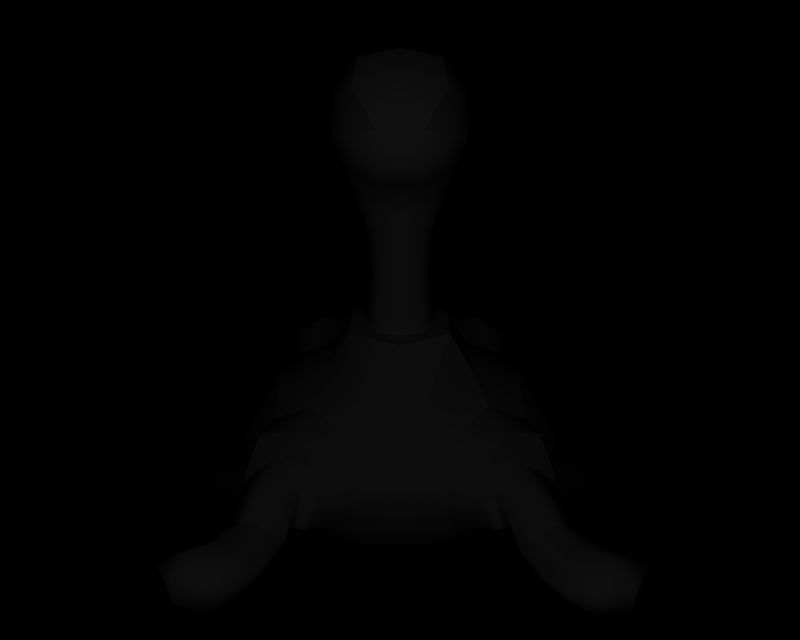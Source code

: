 # Source: BR_Shuckle.blend  (saved by Blender 2.66.1; exported with 4.5.12 LTS)
import bpy
from mathutils import Matrix  # noqa: F401  (used for matrix-valued properties, if any)

bpy.ops.wm.read_factory_settings(use_empty=True)
scene = bpy.context.scene
scene.name = '1'

# ---- collections
col_collection_1 = bpy.data.collections.new('Collection 1'); scene.collection.children.link(col_collection_1)

# ---- materials (node trees are filled in below, after node groups)
mat_mat_5 = bpy.data.materials.new('mat_5')
mat_mat_5.alpha_threshold = 0.0
mat_mat_5.specular_color = (0.5, 0.5, 0.5)
mat_mat_5.roughness = 0.5
mat_mat_2 = bpy.data.materials.new('mat_2')
mat_mat_2.alpha_threshold = 0.0
mat_mat_2.specular_color = (0.5, 0.5, 0.5)
mat_mat_2.roughness = 0.5
mat_mat_3 = bpy.data.materials.new('mat_3')
mat_mat_3.alpha_threshold = 0.0
mat_mat_3.specular_color = (0.5, 0.5, 0.5)
mat_mat_3.roughness = 0.5
mat_mat_0 = bpy.data.materials.new('mat_0')
mat_mat_0.alpha_threshold = 0.0
mat_mat_0.specular_color = (0.5, 0.5, 0.5)
mat_mat_0.roughness = 0.5
mat_mat_1 = bpy.data.materials.new('mat_1')
mat_mat_1.alpha_threshold = 0.0
mat_mat_1.specular_color = (0.5, 0.5, 0.5)
mat_mat_1.roughness = 0.5
mat_mat_6 = bpy.data.materials.new('mat_6')
mat_mat_6.alpha_threshold = 0.0
mat_mat_6.specular_color = (0.5, 0.5, 0.5)
mat_mat_6.roughness = 0.5
mat_mat_8 = bpy.data.materials.new('mat_8')
mat_mat_8.alpha_threshold = 0.0
mat_mat_8.specular_color = (0.5, 0.5, 0.5)
mat_mat_8.roughness = 0.5
mat_mat_7 = bpy.data.materials.new('mat_7')
mat_mat_7.alpha_threshold = 0.0
mat_mat_7.specular_color = (0.5, 0.5, 0.5)
mat_mat_7.roughness = 0.5
mat_mat_4 = bpy.data.materials.new('mat_4')
mat_mat_4.alpha_threshold = 0.0
mat_mat_4.specular_color = (0.5, 0.5, 0.5)
mat_mat_4.roughness = 0.5

# ---- material node trees

# ---- cameras
cam_camera_001 = bpy.data.cameras.new('Camera.001')
cam_camera_001.passepartout_alpha = 0.2
cam_camera_001.clip_end = 100.0
cam_camera_001.lens = 35.0
cam_camera_001.sensor_width = 32.0
cam_camera_001.sensor_height = 18.0
cam_camera_001.show_passepartout = False
cam_camera_001.show_safe_areas = True
cam_camera_001.dof.focus_distance = 0.0
cam_camera_001.dof.aperture_fstop = 128.0

# ---- lights
light_lamp = bpy.data.lights.new('Lamp', 'POINT')
light_lamp.transmission_factor = 0.0
light_lamp.energy = 141.1
light_lamp.shadow_buffer_clip_start = 0.5
light_lamp.shadow_soft_size = 1.0
light_lamp.shadow_maximum_resolution = 0.006
light_lamp.use_absolute_resolution = True
light_lamp.cycles.use_multiple_importance_sampling = False

# ---- meshes
me_tsubotsubo_mat_5 = bpy.data.meshes.new('tsubotsubo_mat_5')
me_tsubotsubo_mat_5.from_pydata([(1.313, 0.6947, 2.079), (1.357, 1.065, 1.403), (1.642, 0.818, 1.854), (1.011, 0.9397, 1.591), (1.157, 0.9896, 2.389), (0.837, 1.233, 1.866), (1.434, 1.342, 2.344), (1.114, 1.585, 1.82), (1.738, 1.203, 2.042), (1.418, 1.446, 1.519), (1.229, 0.8019, 2.477), (1.432, 0.3142, 2.283), (1.328, 0.5362, 2.614), (1.329, 0.5777, 2.151), (1.852, 0.4254, 2.112), (1.876, 0.9727, 2.228), (2.01, 0.7028, 2.361), (1.744, 0.6863, 1.987), (1.694, 0.8131, 2.683), (1.578, 1.079, 2.546), (-1.058, 1.016, 1.512), (-1.652, 0.8096, 1.807), (-1.427, 1.081, 1.337), (-1.299, 0.7448, 2.02), (-0.9191, 1.34, 1.77), (-1.176, 1.07, 2.315), (-1.54, 1.452, 1.445), (-1.505, 1.375, 2.272), (-1.248, 1.645, 1.728), (-1.797, 1.182, 1.989), (-1.341, 0.4207, 2.188), (-1.228, 0.8975, 2.409), (-1.292, 0.6403, 2.548), (-1.272, 0.6764, 2.056), (-1.767, 0.47, 2.004), (-1.694, 0.724, 1.879), (-1.982, 0.7076, 2.273), (-1.885, 0.973, 2.14), (-1.705, 0.8504, 2.623), (-1.623, 1.11, 2.485), (1.384, 0.8549, -1.377), (2.151, 0.8087, -1.476), (1.691, 0.9893, -1.074), (1.826, 0.6807, -1.775), (1.266, 1.173, -1.629), (1.73, 0.9886, -2.042), (1.509, 1.529, -1.499), (1.987, 1.341, -1.927), (1.758, 1.377, -1.156), (2.23, 1.191, -1.574), (2.001, 0.3866, -1.962), (1.831, 0.8343, -2.139), (1.976, 0.6382, -2.306), (1.855, 0.5814, -1.802), (2.367, 0.4853, -1.689), (2.217, 0.6785, -1.537), (2.575, 0.7895, -1.889), (2.398, 0.9881, -1.732), (2.344, 0.9247, -2.277), (2.182, 1.12, -2.113), (-1.794, 0.6789, -1.769), (-1.68, 1.008, -1.073), (-2.126, 0.7841, -1.47), (-1.365, 0.8945, -1.376), (-1.724, 0.9899, -2.041), (-1.275, 1.218, -1.634), (-2.009, 1.321, -1.93), (-1.545, 1.554, -1.507), (-2.237, 1.157, -1.572), (-1.78, 1.387, -1.16), (-1.81, 0.8244, -2.13), (-1.937, 0.3682, -1.939), (-1.937, 0.6114, -2.29), (-1.808, 0.5799, -1.787), (-2.309, 0.4408, -1.665), (-2.386, 0.9372, -1.722), (-2.545, 0.7191, -1.871), (-2.175, 0.651, -1.52), (-2.33, 0.864, -2.265), (-2.186, 1.077, -2.108), (-0.279, 3.241, 1.754), (0.0, 3.642, 1.921), (-0.265, 3.682, 1.806), (0.0, 3.209, 1.853), (-0.405, 3.794, 1.513), (0.0, 3.449, 1.13), (-0.42, 3.348, 1.429), (0.0, 3.88, 1.254), (0.405, 3.794, 1.513), (0.42, 3.348, 1.429), (0.279, 3.241, 1.754), (0.265, 3.682, 1.806), (-0.478, 2.677, 1.072), (0.0, 2.784, 0.7546), (-0.31, 2.497, 1.613), (0.31, 2.497, 1.613), (0.478, 2.677, 1.072)], [], [(0, 1, 2), (0, 3, 1), (3, 0, 4), (4, 5, 3), (6, 5, 4), (6, 7, 5), (8, 7, 6), (8, 9, 7), (2, 9, 8), (2, 1, 9), (10, 11, 12), (10, 13, 11), (4, 13, 10), (4, 0, 13), (14, 15, 16), (14, 17, 15), (11, 17, 14), (11, 13, 17), (15, 18, 16), (15, 19, 18), (8, 19, 15), (8, 6, 19), (19, 12, 18), (19, 10, 12), (6, 10, 19), (6, 4, 10), (13, 0, 2), (2, 17, 13), (8, 17, 2), (8, 15, 17), (20, 21, 22), (20, 23, 21), (24, 23, 20), (24, 25, 23), (26, 27, 28), (26, 29, 27), (22, 29, 26), (22, 21, 29), (25, 24, 28), (27, 25, 28), (30, 31, 32), (30, 33, 31), (34, 33, 30), (34, 35, 33), (36, 35, 34), (36, 37, 35), (38, 37, 36), (38, 39, 37), (32, 39, 38), (32, 31, 39), (23, 35, 21), (23, 33, 35), (25, 33, 23), (25, 31, 33), (27, 31, 25), (27, 39, 31), (29, 39, 27), (29, 37, 39), (21, 37, 29), (21, 35, 37), (40, 41, 42), (40, 43, 41), (44, 43, 40), (44, 45, 43), (46, 45, 44), (46, 47, 45), (48, 47, 46), (48, 49, 47), (42, 49, 48), (42, 41, 49), (50, 51, 52), (50, 53, 51), (54, 53, 50), (54, 55, 53), (56, 55, 54), (56, 57, 55), (58, 57, 56), (58, 59, 57), (52, 59, 58), (52, 51, 59), (43, 55, 41), (43, 53, 55), (45, 53, 43), (45, 51, 53), (47, 51, 45), (47, 59, 51), (49, 59, 47), (49, 57, 59), (41, 57, 49), (41, 55, 57), (60, 61, 62), (60, 63, 61), (64, 63, 60), (64, 65, 63), (66, 65, 64), (66, 67, 65), (68, 67, 66), (68, 69, 67), (62, 69, 68), (62, 61, 69), (70, 71, 72), (70, 73, 71), (64, 73, 70), (64, 60, 73), (74, 75, 76), (74, 77, 75), (71, 77, 74), (71, 73, 77), (75, 78, 76), (75, 79, 78), (68, 79, 75), (68, 66, 79), (79, 72, 78), (79, 70, 72), (66, 70, 79), (66, 64, 70), (62, 73, 60), (62, 77, 73), (68, 77, 62), (68, 75, 77), (80, 81, 82), (80, 83, 81), (84, 85, 86), (84, 87, 85), (88, 85, 87), (88, 89, 85), (84, 80, 82), (84, 86, 80), (81, 90, 91), (81, 83, 90), (88, 90, 89), (88, 91, 90), (92, 85, 93), (92, 86, 85), (94, 86, 92), (94, 80, 86), (83, 80, 94), (94, 95, 83), (90, 83, 95), (95, 89, 90), (96, 89, 95), (96, 85, 89), (93, 85, 96)])
me_tsubotsubo_mat_5.polygons.foreach_set('use_smooth', [True] * 143)
_k = set([(1, 3), (1, 9), (3, 5), (5, 7), (7, 9), (11, 12), (11, 14), (12, 18), (14, 16), (16, 18), (20, 22), (20, 24), (22, 26), (24, 28), (26, 28), (30, 32), (30, 34), (32, 38), (34, 36), (36, 38), (40, 42), (40, 44), (42, 48), (44, 46), (46, 48), (50, 52), (50, 54), (52, 58), (54, 56), (56, 58), (61, 63), (61, 69), (63, 65), (65, 67), (67, 69), (71, 72), (71, 74), (72, 78), (74, 76), (76, 78), (81, 82), (81, 91), (82, 84), (84, 87), (87, 88), (88, 91), (92, 93), (92, 94), (93, 96), (94, 95), (95, 96)])
me_tsubotsubo_mat_5.attributes.new('sharp_edge', 'BOOLEAN', 'EDGE').data.foreach_set('value', [ (min(e.vertices), max(e.vertices)) in _k for e in me_tsubotsubo_mat_5.edges])
_uv = me_tsubotsubo_mat_5.uv_layers.new(name='UVTex')
_uv.uv.foreach_set('vector', [0.0, 0.65, 0.01737, 0.04208, 0.0, 0.65, 0.0, 0.65, 0.544, 0.0731, 0.01737, 0.04208, 0.544, 0.0731, 0.0, 0.65, 0.5, 0.6562, 0.5, 0.6562, 0.544, 0.0731, 0.544, 0.0731, 1.0, 0.6562, 0.544, 0.0731, 0.5, 0.6562, 1.0, 0.6562, 0.9385, 0.03701, 0.544, 0.0731, 0.5, 0.6562, 0.9385, 0.03701, 1.0, 0.6562, 0.5, 0.6562, 0.5609, 0.007459, 0.9385, 0.03701, 0.0, 0.65, 0.5609, 0.007459, 0.5, 0.6562, 0.0, 0.65, 0.01737, 0.04208, 0.5609, 0.007459, 0.4942, 1.017, 0.9626, 1.388, 0.5416, 1.404, 0.4942, 1.017, 0.9124, 1.005, 0.9626, 1.388, 0.5041, 0.6667, 0.9124, 1.005, 0.4942, 1.017, 0.5041, 0.6667, 0.9193, 0.6639, 0.9124, 1.005, 0.9601, 1.372, 0.4796, 1.001, 0.5277, 1.406, 0.9601, 1.372, 0.9071, 0.993, 0.4796, 1.001, 0.9626, 1.388, 0.9071, 0.993, 0.9601, 1.372, 0.9626, 1.388, 0.9124, 1.005, 0.9071, 0.993, 0.4796, 1.001, 0.2281, 1.405, 0.5277, 1.406, 0.4796, 1.001, 0.1841, 1.008, 0.2281, 1.405, 0.4897, 0.6515, 0.1841, 1.008, 0.4796, 1.001, 0.4897, 0.6515, 0.0, 0.65, 0.1841, 1.008, 0.1841, 1.008, 0.5416, 1.404, 0.2281, 1.405, 0.1841, 1.008, 0.4942, 1.017, 0.5416, 1.404, 0.0, 0.65, 0.4942, 1.017, 0.1841, 1.008, 0.0, 0.65, 0.5041, 0.6667, 0.4942, 1.017, 0.9124, 1.005, 0.9193, 0.6639, 0.9111, 0.6602, 0.9111, 0.6602, 0.9071, 0.993, 0.9124, 1.005, 0.4897, 0.6515, 0.9071, 0.993, 0.9111, 0.6602, 0.4897, 0.6515, 0.4796, 1.001, 0.9071, 0.993, 0.544, 0.04185, 0.0, 0.65, 0.01737, 0.01083, 0.544, 0.04185, 0.0, 0.65, 0.0, 0.65, 0.0, 0.65, 0.0, 0.65, 0.544, 0.04185, 0.0, 0.65, 0.5806, 0.6604, 0.0, 0.65, 0.5609, -0.02379, 0.961, 0.6562, 0.9385, 0.005765, 0.5609, -0.02379, 0.5698, 0.6607, 0.961, 0.6562, 0.01737, 0.01083, 0.5698, 0.6607, 0.5609, -0.02379, 0.01737, 0.01083, 0.0, 0.65, 0.5698, 0.6607, 0.5806, 0.6604, 0.544, 0.04185, 0.9385, 0.005765, 0.961, 0.6562, 0.5806, 0.6604, 0.9385, 0.005765, 0.9626, 1.388, 0.4942, 1.017, 0.5416, 1.404, 0.9626, 1.388, 0.9124, 1.005, 0.4942, 1.017, 0.9601, 1.372, 0.9124, 1.005, 0.9626, 1.388, 0.9601, 1.372, 0.9071, 0.993, 0.9124, 1.005, 0.5277, 1.406, 0.9071, 0.993, 0.9601, 1.372, 0.5277, 1.406, 0.4796, 1.001, 0.9071, 0.993, 0.2281, 1.405, 0.4796, 1.001, 0.5277, 1.406, 0.2281, 1.405, 0.1841, 1.008, 0.4796, 1.001, 0.5416, 1.404, 0.1841, 1.008, 0.2281, 1.405, 0.5416, 1.404, 0.4942, 1.017, 0.1841, 1.008, 0.961, 0.6562, 0.9071, 0.993, 0.961, 0.6562, 0.961, 0.6562, 0.9124, 1.005, 0.9071, 0.993, 0.5041, 0.6667, 0.9124, 1.005, 0.961, 0.6562, 0.5041, 0.6667, 0.4942, 1.017, 0.9124, 1.005, 0.0, 0.65, 0.4942, 1.017, 0.5041, 0.6667, 0.0, 0.65, 0.1841, 1.008, 0.4942, 1.017, 0.4897, 0.6515, 0.1841, 1.008, 0.0, 0.65, 0.4897, 0.6515, 0.4796, 1.001, 0.1841, 1.008, 0.961, 0.6562, 0.4796, 1.001, 0.4897, 0.6515, 0.961, 0.6562, 0.9071, 0.993, 0.4796, 1.001, 0.544, 0.03816, 0.0, 0.65, 0.01737, 0.00618, 0.544, 0.03816, 0.0, 0.65, 0.0, 0.65, 0.544, 0.03816, 0.0, 0.65, 0.544, 0.03816, 0.544, 0.03816, 0.5806, 0.633, 0.0, 0.65, 0.9385, 0.000955, 0.5806, 0.633, 0.544, 0.03816, 0.9385, 0.000955, 0.961, 0.6562, 0.5806, 0.633, 0.5609, -0.02953, 0.961, 0.6562, 0.9385, 0.000955, 0.5609, -0.02953, 0.5698, 0.6334, 0.961, 0.6562, 0.01737, 0.00618, 0.5698, 0.6334, 0.5609, -0.02953, 0.01737, 0.00618, 0.0, 0.65, 0.5698, 0.6334, 0.9626, 1.388, 0.4942, 1.017, 0.5416, 1.404, 0.9626, 1.388, 0.9124, 1.005, 0.4942, 1.017, 0.9601, 1.372, 0.9124, 1.005, 0.9626, 1.388, 0.9601, 1.372, 0.9071, 0.993, 0.9124, 1.005, 0.5277, 1.406, 0.9071, 0.993, 0.9601, 1.372, 0.5277, 1.406, 0.4796, 1.001, 0.9071, 0.993, 0.2281, 1.405, 0.4796, 1.001, 0.5277, 1.406, 0.2281, 1.405, 0.1841, 1.008, 0.4796, 1.001, 0.5416, 1.404, 0.1841, 1.008, 0.2281, 1.405, 0.5416, 1.404, 0.4942, 1.017, 0.1841, 1.008, 0.961, 0.6562, 0.9071, 0.993, 0.961, 0.6562, 0.961, 0.6562, 0.9124, 1.005, 0.9071, 0.993, 0.5041, 0.6667, 0.9124, 1.005, 0.961, 0.6562, 0.5041, 0.6667, 0.4942, 1.017, 0.9124, 1.005, 0.0, 0.65, 0.4942, 1.017, 0.5041, 0.6667, 0.0, 0.65, 0.1841, 1.008, 0.4942, 1.017, 0.4897, 0.6515, 0.1841, 1.008, 0.0, 0.65, 0.4897, 0.6515, 0.4796, 1.001, 0.1841, 1.008, 0.961, 0.6562, 0.4796, 1.001, 0.4897, 0.6515, 0.961, 0.6562, 0.9071, 0.993, 0.4796, 1.001, 0.0, 0.65, 0.01737, 0.00618, 0.0, 0.65, 0.0, 0.65, 0.544, 0.03816, 0.01737, 0.00618, 0.5806, 0.633, 0.544, 0.03816, 0.0, 0.65, 0.5806, 0.633, 0.544, 0.03816, 0.544, 0.03816, 0.961, 0.6562, 0.544, 0.03816, 0.5806, 0.633, 0.961, 0.6562, 0.9385, 0.000955, 0.544, 0.03816, 0.5698, 0.6334, 0.9385, 0.000955, 0.961, 0.6562, 0.5698, 0.6334, 0.5609, -0.02953, 0.9385, 0.000955, 0.0, 0.65, 0.5609, -0.02953, 0.5698, 0.6334, 0.0, 0.65, 0.01737, 0.00618, 0.5609, -0.02953, 0.4942, 1.017, 0.9626, 1.388, 0.5416, 1.404, 0.4942, 1.017, 0.9124, 1.005, 0.9626, 1.388, 0.5041, 0.6667, 0.9124, 1.005, 0.4942, 1.017, 0.5041, 0.6667, 0.961, 0.6562, 0.9124, 1.005, 0.9601, 1.372, 0.4796, 1.001, 0.5277, 1.406, 0.9601, 1.372, 0.9071, 0.993, 0.4796, 1.001, 0.9626, 1.388, 0.9071, 0.993, 0.9601, 1.372, 0.9626, 1.388, 0.9124, 1.005, 0.9071, 0.993, 0.4796, 1.001, 0.2281, 1.405, 0.5277, 1.406, 0.4796, 1.001, 0.1841, 1.008, 0.2281, 1.405, 0.4897, 0.6515, 0.1841, 1.008, 0.4796, 1.001, 0.4897, 0.6515, 0.0, 0.65, 0.1841, 1.008, 0.1841, 1.008, 0.5416, 1.404, 0.2281, 1.405, 0.1841, 1.008, 0.4942, 1.017, 0.5416, 1.404, 0.0, 0.65, 0.4942, 1.017, 0.1841, 1.008, 0.0, 0.65, 0.5041, 0.6667, 0.4942, 1.017, 0.961, 0.6562, 0.9124, 1.005, 0.961, 0.6562, 0.961, 0.6562, 0.9071, 0.993, 0.9124, 1.005, 0.4897, 0.6515, 0.9071, 0.993, 0.961, 0.6562, 0.4897, 0.6515, 0.4796, 1.001, 0.9071, 0.993, 0.0, 0.75, 0.9375, 1.188, 0.0, 1.188, 0.0, 0.75, 0.9375, 0.75, 0.9375, 1.188, 0.9375, 1.188, 0.0, 0.75, 0.9375, 0.75, 0.9375, 1.188, 0.0, 1.188, 0.0, 0.75, 0.0, 1.188, 0.9375, 0.75, 0.9375, 1.188, 0.0, 1.188, 0.0, 0.75, 0.9375, 0.75, 0.0, 1.188, 0.9375, 0.75, 0.9375, 1.188, 0.0, 1.188, 0.0, 0.75, 0.9375, 0.75, 0.0, 1.188, 0.9375, 0.75, 0.9375, 1.188, 0.0, 1.188, 0.0, 0.75, 0.9375, 0.75, 0.9375, 1.188, 0.0, 0.75, 0.9375, 0.75, 0.9375, 1.188, 0.0, 1.188, 0.0, 0.75, 0.0, -0.25, 0.5068, 0.75, 0.511, -0.25, 0.0, -0.25, 0.06537, 0.75, 0.5068, 0.75, 0.1733, -0.25, 0.06537, 0.75, 0.0, -0.25, 0.1733, -0.25, 0.215, 0.75, 0.06537, 0.75, 0.749, 0.75, 0.215, 0.75, 0.1733, -0.25, 0.1733, -0.25, 0.7913, -0.25, 0.749, 0.75, 0.749, 0.75, 0.749, 0.75, 0.7913, -0.25, 0.7913, -0.25, 0.9293, 0.75, 0.749, 0.75, 1.0, -0.25, 0.9293, 0.75, 0.7913, -0.25, 1.0, -0.25, 0.5068, 0.75, 0.9293, 0.75, 0.511, -0.25, 0.5068, 0.75, 1.0, -0.25])
me_tsubotsubo_mat_5.materials.append(mat_mat_5)
me_tsubotsubo_mat_5.use_remesh_preserve_volume = False
me_tsubotsubo_mat_5.use_remesh_preserve_attributes = False
me_tsubotsubo_mat_5.use_mirror_vertex_groups = False
me_tsubotsubo_mat_5.update()
me_tsubotsubo_mat_2 = bpy.data.meshes.new('tsubotsubo_mat_2')
me_tsubotsubo_mat_2.from_pydata([(0.3358, 2.151, 1.98), (0.879, 2.464, 1.537), (0.6036, 2.915, 1.734), (1.072, 2.031, 1.755), (0.6687, 1.749, 2.005)], [], [(0, 1, 2), (0, 3, 1), (3, 0, 4)])
me_tsubotsubo_mat_2.polygons.foreach_set('use_smooth', [True] * 3)
_k = set([(0, 2), (0, 4), (1, 2), (1, 3), (3, 4)])
me_tsubotsubo_mat_2.attributes.new('sharp_edge', 'BOOLEAN', 'EDGE').data.foreach_set('value', [ (min(e.vertices), max(e.vertices)) in _k for e in me_tsubotsubo_mat_2.edges])
_uv = me_tsubotsubo_mat_2.uv_layers.new(name='UVTex')
_uv.uv.foreach_set('vector', [0.005682, 0.5455, 0.9858, 0.5455, 0.9688, 1.844, 0.005682, 0.5455, 0.8403, -0.07115, 0.9858, 0.5455, 0.8403, -0.07115, 0.005682, 0.5455, 0.004628, -0.1627])
me_tsubotsubo_mat_2.materials.append(mat_mat_2)
me_tsubotsubo_mat_2.use_remesh_preserve_volume = False
me_tsubotsubo_mat_2.use_remesh_preserve_attributes = False
me_tsubotsubo_mat_2.use_mirror_vertex_groups = False
me_tsubotsubo_mat_2.update()
me_tsubotsubo_mat_3 = bpy.data.meshes.new('tsubotsubo_mat_3')
me_tsubotsubo_mat_3.from_pydata([(0.5, 0.2458, -1.156), (1.305, 0.525, -0.9773), (1.122, 0.202, -0.01355), (-0.5, 0.2458, -1.156), (-0.26, 0.6326, -1.703), (0.26, 0.6326, -1.703), (-0.6629, 2.469, -1.516), (-1.19, 1.667, -1.84), (-1.457, 2.0, -1.55), (-1.387, 2.28, -1.363), (0.6629, 2.469, -1.516), (1.387, 2.28, -1.363), (1.457, 2.0, -1.55), (1.19, 1.667, -1.84), (-0.000208, 0.6907, 1.963), (-0.4732, 1.114, 2.185), (-0.6167, 0.6239, 1.813), (0.4732, 1.114, 2.185), (0.6167, 0.6239, 1.813), (0.0, 1.38, 2.274), (0.6687, 1.749, 2.005), (1.637, 2.373, -0.7983), (1.757, 1.965, -1.05), (0.6326, 0.8932, -2.034), (1.041, 0.6436, -1.537), (1.065, 1.052, -1.833), (0.6518, 1.583, -2.037), (1.885, 0.8042, 0.7843), (1.785, 1.337, 1.225), (1.503, 0.6527, 1.331), (2.062, 1.481, 0.7625), (2.012, 0.8394, 0.05425), (2.155, 1.496, -0.1283), (1.927, 0.7965, -0.7539), (1.986, 1.462, -0.8057), (-1.638, 2.374, -0.7985), (-1.757, 1.965, -1.05), (-1.041, 0.6436, -1.537), (-0.6326, 0.8932, -2.034), (-1.065, 1.052, -1.833), (-0.6518, 1.583, -2.037), (-1.785, 1.337, 1.225), (-1.885, 0.8042, 0.7843), (-1.503, 0.6527, 1.331), (-2.062, 1.481, 0.7625), (-2.012, 0.8394, 0.05425), (-2.155, 1.496, -0.1283), (-1.927, 0.7965, -0.7539), (-1.986, 1.462, -0.8057), (-0.6687, 1.749, 2.005), (-0.000451, 1.774, 2.213), (0.3358, 2.151, 1.98), (-0.3358, 2.151, 1.98), (-1.072, 2.031, 1.755), (-0.879, 2.464, 1.537), (-1.558, 2.23, 1.069), (-1.56, 1.838, 1.388), (0.2688, 1.942, -1.931), (-0.2627, 1.933, -1.94), (0.2736, 2.817, -0.8064), (-0.2737, 2.818, -0.8068), (-0.3358, 2.91, 0.4437), (0.3358, 2.91, 0.4437), (0.7678, 2.838, -0.1296), (0.8823, 2.747, 0.8716), (1.35, 2.619, -0.1392), (1.68, 2.39, 0.3356), (1.558, 2.23, 1.069), (0.879, 2.464, 1.537), (1.072, 2.031, 1.755), (1.56, 1.838, 1.388), (-0.7681, 2.838, -0.1298), (-0.8823, 2.747, 0.8716), (-1.35, 2.619, -0.1393), (-1.68, 2.39, 0.3356), (0.45, 0.07129, 0.8524), (1.05, 0.4955, 1.461), (0.4593, 0.3785, 1.573), (-0.45, 0.07129, 0.8524), (-0.5323, 0.3795, 1.575), (-1.05, 0.4955, 1.461), (-1.122, 0.202, -0.01355), (-1.305, 0.525, -0.9773), (0.0, 0.04356, -0.5769)], [], [(0, 1, 2), (3, 4, 5), (0, 3, 5), (6, 7, 8), (9, 6, 8), (10, 11, 12), (13, 10, 12), (14, 15, 16), (14, 17, 15), (18, 17, 14), (17, 19, 15), (17, 20, 19), (12, 21, 22), (12, 11, 21), (23, 24, 5), (23, 25, 24), (13, 25, 23), (23, 26, 13), (27, 28, 29), (27, 30, 28), (31, 30, 27), (31, 32, 30), (33, 32, 31), (33, 34, 32), (8, 35, 9), (36, 35, 8), (37, 38, 4), (37, 39, 38), (7, 38, 39), (7, 40, 38), (41, 42, 43), (41, 44, 42), (45, 42, 44), (44, 46, 45), (47, 45, 46), (46, 48, 47), (19, 49, 15), (19, 50, 49), (20, 50, 19), (20, 51, 50), (52, 50, 51), (52, 49, 50), (53, 49, 52), (52, 54, 53), (55, 53, 54), (55, 56, 53), (6, 57, 58), (6, 10, 57), (59, 10, 6), (6, 60, 59), (61, 59, 60), (61, 62, 59), (63, 59, 62), (62, 64, 63), (65, 63, 64), (64, 66, 65), (67, 66, 64), (64, 68, 67), (69, 67, 68), (69, 70, 67), (71, 61, 60), (71, 72, 61), (73, 72, 71), (73, 74, 72), (55, 72, 74), (55, 54, 72), (33, 2, 1), (33, 31, 2), (27, 2, 31), (27, 29, 2), (75, 2, 29), (29, 76, 75), (77, 75, 76), (77, 78, 75), (79, 78, 77), (79, 80, 78), (16, 80, 79), (79, 14, 16), (77, 14, 79), (77, 18, 14), (76, 18, 77), (43, 78, 80), (43, 81, 78), (42, 81, 43), (42, 45, 81), (47, 81, 45), (47, 82, 81), (3, 81, 82), (3, 83, 81), (0, 83, 3), (0, 2, 83), (75, 83, 2), (75, 78, 83), (81, 83, 78), (37, 3, 82), (37, 4, 3), (24, 0, 5), (1, 0, 24)])
me_tsubotsubo_mat_3.polygons.foreach_set('use_smooth', [True] * 98)
_k = set([(1, 24), (1, 33), (4, 5), (4, 38), (5, 23), (6, 7), (6, 9), (6, 58), (6, 60), (7, 8), (7, 39), (7, 40), (8, 36), (9, 35), (10, 11), (10, 13), (10, 57), (10, 59), (11, 21), (12, 13), (12, 22), (13, 25), (13, 26), (15, 16), (15, 49), (16, 80), (17, 18), (17, 20), (18, 76), (20, 51), (21, 22), (23, 26), (24, 25), (28, 29), (28, 30), (29, 76), (30, 32), (32, 34), (33, 34), (35, 36), (37, 39), (37, 82), (38, 40), (41, 43), (41, 44), (43, 80), (44, 46), (46, 48), (47, 48), (47, 82), (49, 53), (51, 52), (52, 54), (53, 56), (54, 72), (55, 56), (55, 74), (57, 58), (59, 63), (60, 71), (61, 62), (61, 72), (62, 64), (63, 65), (64, 68), (65, 66), (66, 67), (67, 70), (68, 69), (69, 70), (71, 73), (73, 74)])
me_tsubotsubo_mat_3.attributes.new('sharp_edge', 'BOOLEAN', 'EDGE').data.foreach_set('value', [ (min(e.vertices), max(e.vertices)) in _k for e in me_tsubotsubo_mat_3.edges])
_uv = me_tsubotsubo_mat_3.uv_layers.new(name='UVTex')
_uv.uv.foreach_set('vector', [0.1668, 0.6636, -0.1725, 0.4463, -0.1505, 0.161, -0.0505, 0.7747, -0.1845, 0.76, -0.248, 0.5892, -0.1725, 0.4463, -0.0505, 0.7747, -0.248, 0.5892, 0.1499, 0.8647, -0.05031, 1.114, 0.137, 1.177, 0.2431, 1.124, 0.1499, 0.8647, 0.137, 1.177, -0.00013, 0.3511, -0.07064, 0.0495, -0.1927, 0.04813, -0.3197, 0.1916, -0.00013, 0.3511, -0.1927, 0.04813, 0.8275, 0.1264, 1.043, 0.275, 0.8367, 0.386, 0.8275, 0.1264, 0.9364, -0.0917, 1.043, 0.275, 0.6971, -0.09181, 0.9364, -0.0917, 0.8275, 0.1264, 0.9364, -0.0917, 1.061, 0.08317, 1.043, 0.275, 0.9364, -0.0917, 0.9729, -0.1386, 1.061, 0.08317, -0.1927, 0.04813, 0.09807, -0.1258, -0.07519, -0.1372, -0.1927, 0.04813, -0.07064, 0.0495, 0.09807, -0.1258, -0.4697, 0.4345, -0.4076, 0.2077, -0.3739, 0.533, -0.4697, 0.4345, -0.4239, 0.2392, -0.4076, 0.2077, -0.3197, 0.1916, -0.4239, 0.2392, -0.4697, 0.4345, -0.4697, 0.4345, -0.3378, 0.4276, -0.3197, 0.1916, 0.2634, -0.4409, 0.5188, -0.4633, 0.45, -0.3687, 0.2634, -0.4409, 0.3693, -0.5064, 0.5188, -0.4633, 0.02481, -0.3888, 0.3693, -0.5064, 0.2634, -0.4409, 0.02481, -0.3888, 0.07971, -0.4189, 0.3693, -0.5064, -0.2299, -0.2442, 0.07971, -0.4189, 0.02481, -0.3888, -0.2299, -0.2442, -0.1225, -0.26, 0.07971, -0.4189, 0.137, 1.177, 0.4686, 1.143, 0.2431, 1.124, 0.137, 1.177, 0.3224, 1.224, 0.4686, 1.143, -0.1721, 1.014, -0.3265, 0.9247, -0.315, 0.7345, -0.1721, 1.014, -0.1829, 1.064, -0.3265, 0.9247, -0.05031, 1.114, -0.3265, 0.9247, -0.1829, 1.064, -0.05031, 1.114, -0.1903, 0.9326, -0.3265, 0.9247, 0.9228, 0.9201, 0.69, 1.02, 0.7903, 0.7962, 0.9228, 0.9201, 0.8359, 1.091, 0.69, 1.02, 0.4801, 1.17, 0.69, 1.02, 0.8359, 1.091, 0.8359, 1.091, 0.5673, 1.25, 0.4801, 1.17, 0.2062, 1.249, 0.4801, 1.17, 0.5673, 1.25, 0.5673, 1.25, 0.327, 1.279, 0.2062, 1.249, 0.02869, 0.1758, 0.09164, 0.7404, -0.05224, 0.4197, 0.02869, 0.1758, 0.452, 0.3481, 0.09164, 0.7404, 0.3075, 0.02867, 0.452, 0.3481, 0.02869, 0.1758, 0.3075, 0.02867, 0.7256, 0.1125, 0.452, 0.3481, 0.829, 0.5371, 0.452, 0.3481, 0.7256, 0.1125, 0.829, 0.5371, 0.09164, 0.7404, 0.452, 0.3481, 0.4693, 0.8442, 0.09164, 0.7404, 0.829, 0.5371, 0.829, 0.5371, 0.7751, 0.8578, 0.4693, 0.8442, 0.7166, 1.147, 0.4693, 0.8442, 0.7751, 0.8578, 0.7166, 1.147, 0.5708, 1.216, 0.4693, 0.8442, 0.1499, 0.8647, -0.1902, 0.5612, -0.1347, 0.7684, 0.1499, 0.8647, -0.00013, 0.3511, -0.1902, 0.5612, 0.3368, 0.4037, -0.00013, 0.3511, 0.1499, 0.8647, 0.1499, 0.8647, 0.3987, 0.6158, 0.3368, 0.4037, 0.8198, 0.4667, 0.3368, 0.4037, 0.3987, 0.6158, 0.8198, 0.4667, 0.7438, 0.2065, 0.3368, 0.4037, 0.4992, 0.1185, 0.3368, 0.4037, 0.7438, 0.2065, 0.7438, 0.2065, 0.7855, -0.06444, 0.4992, 0.1185, 0.3875, -0.1055, 0.4992, 0.1185, 0.7855, -0.06444, 0.7855, -0.06444, 0.434, -0.3337, 0.3875, -0.1055, 0.6702, -0.3537, 0.434, -0.3337, 0.7855, -0.06444, 0.7855, -0.06444, 0.941, -0.1552, 0.6702, -0.3537, 0.9032, -0.2601, 0.6702, -0.3537, 0.941, -0.1552, 0.9032, -0.2601, 0.6942, -0.3983, 0.6702, -0.3537, 0.673, 0.7136, 0.8198, 0.4667, 0.3987, 0.6158, 0.673, 0.7136, 0.9852, 0.6192, 0.8198, 0.4667, 0.6929, 0.9404, 0.9852, 0.6192, 0.673, 0.7136, 0.6929, 0.9404, 0.8343, 1.037, 0.9852, 0.6192, 1.023, 0.8538, 0.9852, 0.6192, 0.8343, 1.037, 1.023, 0.8538, 1.14, 0.5259, 0.9852, 0.6192, -0.09272, -0.06968, 0.1326, 0.1079, -0.1505, 0.161, -0.09272, -0.06968, 0.182, -0.1922, 0.1326, 0.1079, 0.4393, -0.2364, 0.1326, 0.1079, 0.182, -0.1922, 0.4393, -0.2364, 0.6406, -0.1752, 0.1326, 0.1079, 0.3067, 0.2497, 0.1326, 0.1079, 0.6406, -0.1752, 0.6406, -0.1752, 0.707, -0.04165, 0.3067, 0.2497, 0.7925, 0.1394, 0.3067, 0.2497, 0.707, -0.04165, 0.7925, 0.1394, 0.481, 0.392, 0.3067, 0.2497, 0.9144, 0.4648, 0.481, 0.392, 0.7925, 0.1394, 0.9144, 0.4648, 0.9634, 0.6482, 0.481, 0.392, 1.058, 0.4646, 0.9634, 0.6482, 0.9144, 0.4648, 0.9144, 0.4648, 1.048, 0.2445, 1.058, 0.4646, 0.7925, 0.1394, 1.048, 0.2445, 0.9144, 0.4648, 0.7925, 0.1394, 0.9071, 0.05952, 1.048, 0.2445, 0.707, -0.04165, 0.9071, 0.05952, 0.7925, 0.1394, 1.008, 0.8123, 0.481, 0.392, 0.9634, 0.6482, 1.008, 0.8123, 0.4065, 0.8448, 0.481, 0.392, 0.8994, 1.002, 0.4065, 0.8448, 1.008, 0.8123, 0.8994, 1.002, 0.673, 1.129, 0.4065, 0.8448, 0.3777, 1.196, 0.4065, 0.8448, 0.673, 1.129, 0.3777, 1.196, 0.1679, 1.018, 0.4065, 0.8448, -0.0505, 0.7747, 0.4065, 0.8448, 0.1679, 1.018, -0.0505, 0.7747, 0.167, 0.664, 0.4065, 0.8448, -0.1725, 0.4463, 0.167, 0.664, -0.0505, 0.7747, -0.1725, 0.4463, -0.0055, 0.3055, 0.167, 0.664, 0.09475, 0.2378, 0.167, 0.664, -0.0055, 0.3055, 0.09475, 0.2378, 0.481, 0.392, 0.167, 0.664, 0.4065, 0.8448, 0.167, 0.664, 0.481, 0.392, -0.03039, 0.9969, -0.0505, 0.7747, 0.1679, 1.018, -0.03039, 0.9969, -0.1845, 0.76, -0.0505, 0.7747, -0.2844, 0.3134, -0.1725, 0.4463, -0.248, 0.5892, -0.1505, 0.161, -0.1725, 0.4463, -0.2844, 0.3134])
me_tsubotsubo_mat_3.materials.append(mat_mat_3)
me_tsubotsubo_mat_3.use_remesh_preserve_volume = False
me_tsubotsubo_mat_3.use_remesh_preserve_attributes = False
me_tsubotsubo_mat_3.use_mirror_vertex_groups = False
me_tsubotsubo_mat_3.update()
me_tsubotsubo_mat_0 = bpy.data.meshes.new('tsubotsubo_mat_0')
me_tsubotsubo_mat_0.from_pydata([(1.068, 2.789, -1.455), (1.387, 2.28, -1.363), (0.6629, 2.469, -1.516), (1.487, 2.725, -1.211), (1.35, 2.619, -0.1392), (1.529, 2.885, -0.7148), (1.153, 3.11, -0.464), (0.7678, 2.838, -0.1296), (0.6326, 0.8932, -2.034), (0.26, 0.6326, -1.703), (0.5024, 0.8391, -2.244), (-0.26, 0.6326, -1.703), (0.0, 0.5709, -2.2), (-0.5024, 0.8391, -2.244), (-0.6326, 0.8932, -2.034), (1.225, 1.782, 2.228), (1.072, 2.031, 1.755), (0.6687, 1.749, 2.005), (1.503, 0.6527, 1.331), (1.894, 1.17, 1.671), (1.565, 0.598, 1.819), (1.785, 1.337, 1.225), (1.671, 1.727, 1.894), (1.065, 1.052, -1.833), (1.19, 1.667, -1.84), (1.486, 1.102, -2.078), (1.457, 2.0, -1.55), (1.736, 1.671, -1.945), (-0.8556, 1.225, 2.339), (-0.4732, 1.114, 2.185), (-0.6687, 1.749, 2.005), (-1.225, 1.782, 2.228), (0.6705, 3.068, -1.197), (0.2736, 2.817, -0.8064), (0.7129, 3.186, -0.7075), (1.637, 2.373, -0.7983), (0.879, 2.464, 1.537), (0.6028, 3.204, 1.128), (0.6036, 2.915, 1.734), (0.8823, 2.747, 0.8716), (0.3358, 2.91, 0.4437), (0.0, 3.337, 0.8458), (-0.3358, 2.91, 0.4437), (-0.6039, 3.203, 1.129), (-0.8823, 2.747, 0.8716), (-0.879, 2.464, 1.537), (-0.6036, 2.915, 1.734), (-0.3358, 2.151, 1.98), (0.0, 2.783, 1.982), (0.3358, 2.151, 1.98), (-0.6518, 1.583, -2.037), (-0.5033, 1.466, -2.383), (0.0, 1.818, -2.452), (-0.2627, 1.933, -1.94), (0.2688, 1.942, -1.931), (0.6518, 1.583, -2.037), (0.5033, 1.466, -2.383), (-1.072, 2.031, 1.755), (-1.671, 1.727, 1.894), (-1.56, 1.838, 1.388), (-1.785, 1.337, 1.225), (-1.894, 1.17, 1.671), (-1.565, 0.598, 1.819), (-1.503, 0.6527, 1.331), (-1.05, 0.4955, 1.461), (-1.305, 0.525, -0.9773), (-1.866, 0.6335, -1.278), (-1.544, 0.6239, -1.695), (-1.927, 0.7965, -0.7539), (-1.041, 0.6436, -1.537), (-1.486, 1.102, -2.078), (-1.065, 1.052, -1.833), (-1.19, 1.667, -1.84), (-1.736, 1.671, -1.945), (-1.457, 2.0, -1.55), (-2.085, 1.721, -1.496), (-1.757, 1.965, -1.05), (-1.986, 1.462, -0.8057), (-2.106, 1.201, -1.13), (-1.106, 0.6353, 2.118), (-0.6167, 0.6239, 1.813), (0.8556, 1.225, 2.339), (0.4732, 1.114, 2.185), (1.106, 0.6353, 2.118), (0.6167, 0.6239, 1.813), (1.05, 0.4955, 1.461), (1.56, 1.838, 1.388), (1.544, 0.6239, -1.695), (1.305, 0.525, -0.9773), (1.041, 0.6436, -1.537), (1.866, 0.6335, -1.278), (1.927, 0.7965, -0.7539), (1.986, 1.462, -0.8057), (2.085, 1.721, -1.496), (1.757, 1.965, -1.05), (2.106, 1.201, -1.13), (-1.529, 2.885, -0.7148), (-1.638, 2.374, -0.7985), (-1.35, 2.619, -0.1393), (-1.153, 3.11, -0.464), (-0.7681, 2.838, -0.1298), (-0.7129, 3.186, -0.7075), (-0.2737, 2.818, -0.8068), (-0.6705, 3.068, -1.197), (-0.6629, 2.469, -1.516), (-1.068, 2.789, -1.455), (-1.387, 2.28, -1.363), (-1.487, 2.725, -1.211)], [], [(0, 1, 2), (1, 0, 3), (4, 5, 6), (6, 7, 4), (8, 9, 10), (9, 11, 12), (13, 12, 11), (12, 10, 9), (13, 11, 14), (15, 16, 17), (18, 19, 20), (19, 18, 21), (16, 15, 22), (23, 24, 25), (25, 24, 26), (27, 25, 26), (28, 29, 30), (28, 30, 31), (32, 0, 2), (2, 33, 32), (33, 34, 32), (33, 7, 34), (6, 34, 7), (35, 5, 4), (35, 3, 5), (1, 3, 35), (36, 37, 38), (36, 39, 37), (40, 37, 39), (40, 41, 37), (42, 41, 40), (42, 43, 41), (44, 43, 42), (44, 45, 43), (46, 43, 45), (45, 47, 46), (48, 46, 47), (47, 49, 48), (38, 48, 49), (50, 13, 14), (50, 51, 13), (52, 51, 50), (50, 53, 52), (54, 52, 53), (10, 55, 8), (10, 56, 55), (52, 55, 56), (52, 54, 55), (57, 31, 30), (57, 58, 31), (59, 58, 57), (60, 58, 59), (60, 61, 58), (62, 63, 64), (62, 61, 63), (60, 63, 61), (65, 66, 67), (65, 68, 66), (67, 69, 65), (67, 70, 69), (71, 69, 70), (70, 72, 71), (73, 72, 70), (73, 74, 72), (73, 75, 74), (76, 74, 75), (75, 77, 76), (78, 77, 75), (78, 68, 77), (66, 68, 78), (79, 29, 28), (79, 80, 29), (64, 80, 79), (79, 62, 64), (17, 81, 15), (17, 82, 81), (83, 81, 82), (82, 84, 83), (85, 83, 84), (85, 20, 83), (18, 20, 85), (21, 22, 19), (21, 86, 22), (16, 22, 86), (87, 88, 89), (87, 90, 88), (91, 88, 90), (92, 93, 94), (92, 95, 93), (91, 95, 92), (91, 90, 95), (26, 93, 27), (26, 94, 93), (89, 25, 87), (89, 23, 25), (96, 97, 98), (98, 99, 96), (100, 99, 98), (100, 101, 99), (102, 101, 100), (102, 103, 101), (104, 103, 102), (104, 105, 103), (106, 105, 104), (106, 107, 105), (97, 107, 106), (97, 96, 107)])
me_tsubotsubo_mat_0.polygons.foreach_set('use_smooth', [True] * 107)
_k = set([(0, 3), (0, 32), (1, 2), (1, 35), (2, 33), (3, 5), (4, 7), (4, 35), (5, 6), (6, 34), (7, 33), (8, 9), (8, 55), (9, 11), (10, 12), (10, 56), (11, 14), (12, 13), (13, 51), (14, 50), (15, 22), (15, 81), (16, 17), (16, 86), (17, 82), (18, 21), (18, 85), (19, 20), (19, 22), (20, 83), (21, 86), (23, 24), (23, 89), (24, 26), (25, 27), (25, 87), (26, 94), (27, 93), (28, 31), (28, 79), (29, 30), (29, 80), (30, 57), (31, 58), (32, 34), (36, 38), (36, 39), (37, 38), (37, 41), (38, 48), (38, 49), (39, 40), (40, 42), (41, 43), (42, 44), (43, 46), (44, 45), (45, 47), (46, 48), (47, 49), (50, 53), (51, 52), (52, 56), (53, 54), (54, 55), (57, 59), (58, 61), (59, 60), (60, 63), (61, 62), (62, 79), (63, 64), (64, 80), (65, 68), (65, 69), (66, 67), (66, 78), (67, 70), (68, 77), (69, 71), (70, 73), (71, 72), (72, 74), (73, 75), (74, 76), (75, 78), (76, 77), (81, 83), (82, 84), (84, 85), (87, 90), (88, 89), (88, 91), (90, 95), (91, 92), (92, 94), (93, 95), (96, 99), (96, 107), (97, 98), (97, 106), (98, 100), (99, 101), (100, 102), (101, 103), (102, 104), (103, 105), (104, 106), (105, 107)])
me_tsubotsubo_mat_0.attributes.new('sharp_edge', 'BOOLEAN', 'EDGE').data.foreach_set('value', [ (min(e.vertices), max(e.vertices)) in _k for e in me_tsubotsubo_mat_0.edges])
_uv = me_tsubotsubo_mat_0.uv_layers.new(name='UVTex')
_uv.uv.foreach_set('vector', [0.7148, 1.281, 0.0, 0.1562, 1.0, 0.1562, 0.0, 0.1562, 0.722, 1.278, 0.05872, 1.291, 0.0, 0.1562, 0.9118, 1.284, 0.1084, 1.274, 0.1011, 1.281, 1.0, 0.1562, 0.0, 0.1562, 0.7585, 0.101, 0.2898, -0.05527, 1.0, 1.0, 0.7585, -0.05527, 0.2898, -0.05527, 0.5, 1.0, 0.5, 1.0, 0.0, 1.0, 0.2898, -0.05527, 0.0, 1.0, 0.5, 1.0, 0.2898, -0.05527, 1.0, 1.0, 0.2898, -0.05527, 0.7585, 0.101, 0.4728, 1.285, 1.0, 0.0, 0.0, 0.0, 1.0, 0.0, 1.0, 1.3, 0.0, 1.3, 0.0, 1.3, 0.0, 0.0, 1.0, 0.0, 0.0, 0.0, 0.0, 1.3, 1.0, 1.3, 0.0, 0.1, 0.5, 0.03125, 0.0, 1.0, 0.0, 1.0, 0.5, 0.03125, 1.0, 0.1, 1.0, 1.0, 0.0, 1.0, 1.0, 0.1, 0.0, 1.3, 1.0, 0.0, 0.0, 0.0, 0.0, 1.3, 1.0, 0.0, 1.0, 1.3, 0.1044, 1.289, 0.7112, 1.278, 1.0, 0.1562, 1.0, 0.1562, 0.0, 0.1562, 0.1044, 1.289, 0.0, 0.1562, 0.7587, 1.286, 0.1044, 1.286, 0.0, 0.1562, 1.0, 0.1562, 0.7587, 1.286, 0.1048, 1.284, 0.7587, 1.286, 1.0, 0.1562, 0.4916, 0.1144, 0.9059, 1.294, 1.0, 0.1562, 0.4916, 0.1144, 0.05201, 1.288, 0.9059, 1.294, 0.0, 0.1562, 0.05201, 1.288, 0.4916, 0.1144, 0.8461, 0.1156, 0.7614, 1.094, 1.063, 1.128, 0.8461, 0.1156, 0.1445, 0.0375, 0.7614, 1.094, 0.8617, 0.03125, 0.7614, 1.094, 0.1445, 0.0375, 0.8617, 0.03125, 0.2538, 1.094, 0.7614, 1.094, 0.1445, 0.0375, 0.2538, 1.094, 0.8617, 0.03125, 0.1445, 0.0375, 0.7614, 1.094, 0.2538, 1.094, 0.8617, 0.03125, 0.7614, 1.094, 0.1445, 0.0375, 0.8617, 0.03125, 0.1445, 0.0375, 0.7614, 1.094, 0.2538, 1.094, 0.7614, 1.094, 0.1445, 0.0375, 0.1445, 0.0375, 0.8617, 0.03125, 0.2538, 1.094, 0.7614, 1.094, 0.2538, 1.094, 0.8617, 0.03125, 0.8617, 0.03125, 0.1758, 0.1094, 0.7614, 1.094, 0.4319, 1.094, 0.7614, 1.094, 0.1758, 0.1094, 0.7585, 0.101, 0.0, 1.0, 0.2898, 0.101, 0.7585, 0.101, 1.0, 1.0, 0.0, 1.0, 0.5, 1.0, 1.0, 1.0, 0.7585, 0.101, 0.7585, 0.101, 0.2898, 0.101, 0.5, 1.0, 0.7585, 0.101, 0.5, 1.0, 0.2898, 0.101, 0.0, 1.0, 0.7585, 0.101, 0.2898, 0.101, 0.0, 1.0, 1.0, 1.0, 0.7585, 0.101, 0.356, 1.0, 0.7585, 0.101, 1.0, 1.0, 0.356, 1.0, 0.2898, 0.101, 0.7585, 0.101, 0.5, 0.0, 0.0, 1.3, 0.0, 0.0, 0.5, 0.0, 1.0, 1.3, 0.0, 1.3, 1.0, 0.0, 1.0, 1.3, 0.5, 0.0, 1.0, 0.0, 0.0, 1.3, 0.0, 0.0, 1.0, 0.0, 1.0, 1.3, 0.0, 1.3, 1.0, 1.3, 0.5, 0.0, 0.0, 0.0, 1.0, 1.3, 0.0, 1.3, 0.5, 0.0, 1.0, 0.0, 0.5, 0.0, 0.0, 1.3, 0.5, 0.03125, 1.0, 1.0, 0.005682, 1.0, 0.5, 0.03125, 1.0, 0.1, 1.0, 1.0, 0.0, 1.0, 0.0, 0.1, 0.5, 0.03125, 0.0, 1.0, 1.0, 1.0, 0.0, 0.1, 1.0, 0.1, 0.0, 0.1, 1.0, 1.0, 1.0, 1.0, 0.0, 0.1, 1.0, 0.1, 0.0, 1.0, 0.0, 0.1, 1.0, 1.0, 1.0, 1.0, 0.5, 0.03125, 1.0, 0.1, 1.0, 1.0, 0.0, 1.0, 0.5, 0.03125, 0.0, 0.1, 0.5, 0.03125, 0.0, 1.0, 0.0, 1.0, 1.0, 0.1, 0.0, 0.1, 1.0, 1.0, 1.0, 0.1, 0.0, 1.0, 1.0, 1.0, 0.0, 0.1, 1.0, 0.1, 0.0, 1.0, 0.0, 0.1, 1.0, 1.0, 0.0, 1.3, 1.0, 0.0, 1.0, 1.3, 0.0, 1.3, 0.0, 0.0, 1.0, 0.0, 1.0, 0.0, 0.0, 0.0, 0.0, 1.3, 0.0, 1.3, 1.0, 1.3, 1.0, 0.0, 0.0, 0.0, 1.0, 1.3, 0.0, 1.3, 0.0, 0.0, 1.0, 0.0, 1.0, 1.3, 0.0, 1.3, 1.0, 1.3, 1.0, 0.0, 1.0, 0.0, 0.0, 0.0, 0.0, 1.3, 1.0, 0.0, 0.0, 1.3, 0.0, 0.0, 1.0, 0.0, 1.0, 1.3, 0.0, 1.3, 0.0, 0.0, 1.0, 1.3, 1.0, 0.0, 1.0, 0.0, 0.0, 1.3, 1.0, 1.3, 1.0, 0.0, 0.0, 0.0, 0.0, 1.3, 1.0, 0.0, 0.0, 1.3, 0.0, 0.0, 1.0, 1.0, 0.5, 0.03125, 1.0, 0.1, 1.0, 1.0, 0.0, 1.0, 0.5, 0.03125, 0.0, 0.1, 0.5, 0.03125, 0.0, 1.0, 0.0, 0.1, 1.0, 1.0, 1.0, 0.1, 0.0, 0.1, 0.0, 1.0, 1.0, 1.0, 1.0, 0.1, 0.0, 1.0, 0.0, 0.1, 1.0, 0.1, 1.0, 1.0, 0.0, 1.0, 1.0, 0.1, 0.0, 1.0, 1.0, 1.0, 1.0, 0.1, 0.0, 0.1, 0.0, 1.0, 0.0, 0.1, 1.0, 1.0, 0.0, 1.0, 0.0, 0.1, 1.0, 0.1, 1.0, 1.0, 0.0, 0.1562, 0.0501, 1.284, 1.0, 0.1562, 0.0, 0.1562, 0.9466, 1.286, 0.0501, 1.284, 1.0, 0.1562, 0.9466, 1.286, 0.0, 0.1562, 1.0, 0.1562, 0.0422, 1.293, 0.9466, 1.286, 0.0, 0.1562, 0.0422, 1.293, 1.0, 0.1562, 0.0, 0.1562, 0.9455, 1.29, 0.0422, 1.293, 1.0, 0.1562, 0.9455, 1.29, 0.0, 0.1562, 1.0, 0.1562, 0.05446, 1.285, 0.9455, 1.29, 0.0, 0.1562, 0.05446, 1.285, 1.0, 0.1562, 0.0, 0.1562, 0.9479, 1.283, 0.05446, 1.285, 1.0, 0.1562, 0.9479, 1.283, 0.0, 0.1562, 1.0, 0.1562, 0.0501, 1.284, 0.9479, 1.283])
me_tsubotsubo_mat_0.materials.append(mat_mat_0)
me_tsubotsubo_mat_0.use_remesh_preserve_volume = False
me_tsubotsubo_mat_0.use_remesh_preserve_attributes = False
me_tsubotsubo_mat_0.use_mirror_vertex_groups = False
me_tsubotsubo_mat_0.update()
me_tsubotsubo_mat_1 = bpy.data.meshes.new('tsubotsubo_mat_1')
me_tsubotsubo_mat_1.from_pydata([(0.5024, 0.8391, -2.244), (0.0, 0.5709, -2.2), (0.0, 1.818, -2.452), (-0.5024, 0.8391, -2.244), (0.5033, 1.466, -2.383), (-0.5033, 1.466, -2.383), (-1.153, 3.11, -0.464), (-1.487, 2.725, -1.211), (-1.529, 2.885, -0.7148), (-1.068, 2.789, -1.455), (-0.6705, 3.068, -1.197), (-0.7129, 3.186, -0.7075), (1.153, 3.11, -0.464), (0.6705, 3.068, -1.197), (0.7129, 3.186, -0.7075), (1.068, 2.789, -1.455), (1.487, 2.725, -1.211), (1.529, 2.885, -0.7148), (-0.6036, 2.915, 1.734), (0.0, 3.337, 0.8458), (-0.6039, 3.203, 1.129), (0.0, 2.783, 1.982), (0.6036, 2.915, 1.734), (0.6028, 3.204, 1.128), (-1.225, 1.782, 2.228), (-1.106, 0.6353, 2.118), (-0.8556, 1.225, 2.339), (-1.565, 0.598, 1.819), (-1.894, 1.17, 1.671), (-1.671, 1.727, 1.894), (-1.544, 0.6239, -1.695), (-1.736, 1.671, -1.945), (-1.486, 1.102, -2.078), (-1.866, 0.6335, -1.278), (-2.106, 1.201, -1.13), (-2.085, 1.721, -1.496), (1.736, 1.671, -1.945), (1.544, 0.6239, -1.695), (1.486, 1.102, -2.078), (1.866, 0.6335, -1.278), (2.106, 1.201, -1.13), (2.085, 1.721, -1.496), (1.106, 0.6353, 2.118), (1.225, 1.782, 2.228), (0.8556, 1.225, 2.339), (1.565, 0.598, 1.819), (1.894, 1.17, 1.671), (1.671, 1.727, 1.894)], [], [(0, 1, 2), (2, 1, 3), (4, 0, 2), (3, 5, 2), (6, 7, 8), (6, 9, 7), (10, 9, 6), (6, 11, 10), (12, 13, 14), (12, 15, 13), (16, 15, 12), (12, 17, 16), (18, 19, 20), (18, 21, 19), (22, 19, 21), (22, 23, 19), (24, 25, 26), (24, 27, 25), (28, 27, 24), (24, 29, 28), (30, 31, 32), (30, 33, 31), (34, 31, 33), (34, 35, 31), (36, 37, 38), (36, 39, 37), (40, 39, 36), (36, 41, 40), (42, 43, 44), (42, 45, 43), (46, 43, 45), (46, 47, 43)])
me_tsubotsubo_mat_1.polygons.foreach_set('use_smooth', [True] * 32)
_k = set([(0, 1), (0, 4), (1, 3), (2, 4), (2, 5), (3, 5), (6, 8), (6, 11), (7, 8), (7, 9), (9, 10), (10, 11), (12, 14), (12, 17), (13, 14), (13, 15), (15, 16), (16, 17), (18, 20), (18, 21), (19, 20), (19, 23), (21, 22), (22, 23), (24, 26), (24, 29), (25, 26), (25, 27), (27, 28), (28, 29), (30, 32), (30, 33), (31, 32), (31, 35), (33, 34), (34, 35), (36, 38), (36, 41), (37, 38), (37, 39), (39, 40), (40, 41), (42, 44), (42, 45), (43, 44), (43, 47), (45, 46), (46, 47)])
me_tsubotsubo_mat_1.attributes.new('sharp_edge', 'BOOLEAN', 'EDGE').data.foreach_set('value', [ (min(e.vertices), max(e.vertices)) in _k for e in me_tsubotsubo_mat_1.edges])
_uv = me_tsubotsubo_mat_1.uv_layers.new(name='UVTex')
_uv.uv.foreach_set('vector', [0.9855, 0.2767, 0.5059, -0.03704, 0.5027, 1.09, 0.5012, 1.095, 0.5044, -0.03882, 0.01268, 0.259, 0.9285, 0.7817, 0.9855, 0.2767, 0.5012, 1.091, 0.01111, 0.2612, 0.02817, 0.7659, 0.5012, 1.091, 0.5147, 1.032, 0.04701, 0.1947, 0.03686, 0.7972, 0.5147, 1.032, 0.4867, -0.01052, 0.04701, 0.1947, 0.9734, 0.2117, 0.4867, -0.01052, 0.5147, 1.032, 0.5147, 1.032, 0.9632, 0.8079, 0.9734, 0.2117, 0.5054, 1.047, 0.01853, 0.1867, 0.0445, 0.8006, 0.5054, 1.047, 0.4976, -0.04835, 0.01853, 0.1867, 0.9733, 0.2218, 0.4976, -0.04835, 0.5054, 1.047, 0.5054, 1.047, 0.938, 0.8203, 0.9733, 0.2218, 0.02493, 0.7926, 0.4983, -0.02982, 0.02468, 0.2344, 0.02493, 0.7926, 0.4983, 1.033, 0.4983, -0.02982, 0.9718, 0.8039, 0.4983, -0.02982, 0.4983, 1.033, 0.9718, 0.8039, 0.9711, 0.2328, 0.4983, -0.02982, 0.6794, 1.008, 0.8385, 0.09771, 1.039, 0.5829, 0.6794, 1.008, 0.3247, 0.01554, 0.8385, 0.09771, -0.02629, 0.4408, 0.3247, 0.01554, 0.6794, 1.008, 0.6794, 1.008, 0.1843, 0.9509, -0.02629, 0.4408, 0.9881, 0.2202, 0.4679, 1.048, 0.9574, 0.8458, 0.9881, 0.2202, 0.4845, -0.05544, 0.4679, 1.048, -0.00502, 0.1773, 0.4679, 1.048, 0.4845, -0.05544, -0.00502, 0.1773, 0.006628, 0.8233, 0.4679, 1.048, 0.9229, 0.819, -0.04952, 0.7267, 0.4174, 1.052, 0.9229, 0.819, 0.01475, 0.2123, -0.04952, 0.7267, 0.5352, -0.01996, 0.01475, 0.2123, 0.9229, 0.819, 0.9229, 0.819, 1.011, 0.3055, 0.5352, -0.01996, 0.1975, 0.05705, 0.3453, 1.016, -0.05814, 0.5652, 0.1975, 0.05705, 0.6625, -0.02279, 0.3453, 1.016, 1.025, 0.4227, 0.3453, 1.016, 0.6625, -0.02279, 1.025, 0.4227, 0.81, 0.9583, 0.3453, 1.016])
me_tsubotsubo_mat_1.materials.append(mat_mat_1)
me_tsubotsubo_mat_1.use_remesh_preserve_volume = False
me_tsubotsubo_mat_1.use_remesh_preserve_attributes = False
me_tsubotsubo_mat_1.use_mirror_vertex_groups = False
me_tsubotsubo_mat_1.update()
me_tsubotsubo_mat_6 = bpy.data.meshes.new('tsubotsubo_mat_6')
me_tsubotsubo_mat_6.from_pydata([(2.078, 0.2485, 2.435), (2.554, 0.5543, 2.839), (2.297, 0.1327, 2.628), (2.23, 0.6378, 2.556), (1.852, 0.4254, 2.112), (2.01, 0.7028, 2.361), (1.432, 0.3142, 2.283), (1.513, 0.3448, 2.955), (1.328, 0.5362, 2.614), (1.706, 0.06014, 2.675), (0.23, 4.917, 3.921), (0.543, 4.902, 3.674), (0.4716, 5.36, 3.764), (-2.225, 0.6214, 2.549), (-2.244, 0.1288, 2.696), (-2.526, 0.5552, 2.859), (-2.045, 0.2318, 2.475), (-1.982, 0.7076, 2.273), (-1.767, 0.47, 2.004), (-1.646, 0.111, 2.717), (-1.292, 0.6403, 2.548), (-1.466, 0.4483, 2.94), (-1.341, 0.4207, 2.188), (2.576, 0.317, -1.97), (2.367, 0.4853, -1.689), (2.001, 0.3866, -1.962), (2.241, 0.1964, -2.23), (-2.309, 0.4408, -1.665), (-2.537, 0.2347, -1.986), (-2.194, 0.1405, -2.248), (-1.937, 0.3682, -1.939), (1.694, 0.8131, 2.683), (1.974, 0.643, 3.022), (1.685, 0.2702, 3.3), (2.196, 0.6002, 3.319), (1.971, 0.2835, 3.471), (2.396, 0.3446, 3.445), (2.412, 0.0692, 3.249), (2.619, 0.4705, 3.087), (2.523, 0.1003, 2.902), (1.886, -0.05292, 2.885), (2.11, -0.06141, 3.12), (-0.305, 4.085, 1.869), (-0.405, 3.794, 1.513), (-0.265, 3.682, 1.806), (-0.435, 4.208, 1.554), (-0.3, 4.284, 1.373), (0.0, 3.88, 1.254), (0.0, 4.332, 1.267), (0.3, 4.284, 1.373), (0.405, 3.794, 1.513), (0.435, 4.208, 1.554), (0.305, 4.085, 1.869), (0.265, 3.682, 1.806), (0.0, 3.642, 1.921), (0.0, 4.04, 2.019), (0.331, 4.363, 2.117), (0.0, 4.337, 2.185), (-0.331, 4.363, 2.117), (0.502, 4.498, 1.896), (0.5458, 4.629, 1.63), (0.386, 4.729, 1.417), (0.0, 4.763, 1.299), (-0.386, 4.729, 1.417), (-0.5458, 4.629, 1.63), (-0.502, 4.498, 1.896), (0.382, 4.477, 2.222), (0.55, 4.627, 1.993), (0.6, 4.8, 1.733), (0.668, 4.88, 2.269), (0.666, 5.134, 1.959), (0.7, 5.412, 2.39), (0.49, 5.625, 1.97), (0.474, 5.352, 1.714), (0.55, 4.659, 2.604), (0.709, 4.942, 2.851), (0.755, 5.289, 2.816), (0.676, 5.604, 3.017), (0.4326, 4.986, 1.501), (0.0, 5.102, 1.402), (0.0, 5.463, 1.573), (-0.4326, 4.986, 1.501), (-0.474, 5.352, 1.714), (-0.6, 4.8, 1.733), (-0.55, 4.627, 1.993), (-0.382, 4.477, 2.222), (-0.668, 4.88, 2.269), (-0.55, 4.66, 2.601), (-0.709, 4.942, 2.851), (-0.755, 5.289, 2.816), (-0.7, 5.412, 2.39), (-0.676, 5.604, 3.017), (-0.666, 5.134, 1.959), (-0.49, 5.625, 1.97), (-0.4586, 5.872, 2.364), (-0.4371, 5.924, 2.88), (0.0, 6.033, 2.462), (0.0, 6.015, 3.039), (0.4371, 5.924, 2.88), (0.437, 5.757, 3.415), (0.4585, 5.872, 2.364), (0.0, 5.931, 2.109), (0.0, 5.696, 1.777), (-0.437, 5.757, 3.415), (0.0, 5.825, 3.498), (0.654, 5.365, 3.409), (-0.4716, 5.36, 3.764), (-0.543, 4.902, 3.674), (-0.23, 4.917, 3.921), (-0.6551, 5.365, 3.409), (-0.7, 4.947, 3.318), (0.7, 4.947, 3.318), (-1.705, 0.8504, 2.623), (-1.947, 0.7158, 2.992), (-2.15, 0.6999, 3.305), (-1.614, 0.4122, 3.302), (-1.891, 0.4281, 3.487), (-2.016, 0.02508, 3.198), (-2.322, 0.149, 3.325), (-2.452, 0.1195, 2.985), (-2.571, 0.5043, 3.12), (-2.32, 0.4509, 3.479), (-1.805, 0.01642, 2.951), (0.0, 4.556, 2.75), (0.0, 4.423, 2.314), (2.344, 0.9247, -2.277), (2.172, 0.467, -2.576), (1.976, 0.6382, -2.306), (2.629, 0.7259, -2.563), (2.807, 0.6928, -2.12), (3.138, 0.6022, -2.424), (3.073, 0.05017, -2.462), (2.653, 0.06436, -2.277), (2.629, -0.07953, -2.779), (2.387, 0.3162, -2.917), (2.897, 0.627, -2.919), (2.707, 0.252, -3.074), (3.096, 0.3107, -3.075), (3.054, 0.03426, -2.889), (3.245, 0.4606, -2.716), (2.575, 0.7895, -1.889), (-1.937, 0.6114, -2.29), (-2.135, 0.4285, -2.582), (-2.33, 0.864, -2.265), (-2.34, 0.2831, -2.93), (-2.565, -0.1285, -2.812), (-2.655, 0.2116, -3.093), (-2.994, -0.02903, -2.922), (-3.047, 0.2531, -3.096), (-3.206, 0.3806, -2.733), (-2.863, 0.5708, -2.925), (-3.107, 0.5141, -2.433), (-2.603, 0.6661, -2.562), (-2.783, 0.6061, -2.122), (-2.545, 0.7191, -1.871), (-3.018, -0.03238, -2.494), (-2.6, -0.007581, -2.305)], [], [(0, 1, 2), (0, 3, 1), (3, 0, 4), (4, 5, 3), (6, 7, 8), (6, 9, 7), (4, 9, 6), (4, 0, 9), (10, 11, 12), (13, 14, 15), (13, 16, 14), (17, 16, 13), (17, 18, 16), (19, 20, 21), (19, 22, 20), (16, 22, 19), (16, 18, 22), (23, 24, 25), (26, 23, 25), (27, 28, 29), (30, 27, 29), (7, 31, 8), (7, 32, 31), (33, 32, 7), (33, 34, 32), (35, 34, 33), (35, 36, 34), (37, 36, 35), (37, 38, 36), (39, 38, 37), (39, 1, 38), (2, 1, 39), (39, 40, 2), (41, 40, 39), (41, 33, 40), (35, 33, 41), (41, 37, 35), (39, 37, 41), (38, 34, 36), (38, 1, 34), (32, 34, 1), (1, 3, 32), (31, 32, 3), (3, 5, 31), (7, 40, 33), (7, 9, 40), (2, 40, 9), (9, 0, 2), (42, 43, 44), (42, 45, 43), (46, 43, 45), (46, 47, 43), (48, 47, 46), (48, 49, 47), (50, 47, 49), (49, 51, 50), (52, 50, 51), (52, 53, 50), (52, 54, 53), (52, 55, 54), (42, 54, 55), (42, 44, 54), (56, 55, 52), (56, 57, 55), (58, 55, 57), (58, 42, 55), (52, 59, 56), (52, 51, 59), (60, 59, 51), (51, 61, 60), (49, 61, 51), (49, 48, 61), (62, 61, 48), (48, 63, 62), (46, 63, 48), (46, 45, 63), (64, 63, 45), (45, 65, 64), (42, 65, 45), (42, 58, 65), (59, 66, 56), (59, 67, 66), (68, 67, 59), (68, 69, 67), (70, 69, 68), (70, 71, 69), (72, 71, 70), (70, 73, 72), (69, 66, 67), (69, 74, 66), (75, 74, 69), (69, 76, 75), (71, 76, 69), (71, 77, 76), (60, 68, 59), (60, 78, 68), (61, 78, 60), (61, 62, 78), (79, 78, 62), (79, 80, 78), (81, 80, 79), (81, 82, 80), (80, 73, 78), (62, 81, 79), (62, 63, 81), (64, 81, 63), (64, 83, 81), (65, 83, 64), (65, 84, 83), (85, 84, 65), (85, 86, 84), (87, 86, 85), (87, 88, 86), (89, 86, 88), (89, 90, 86), (91, 90, 89), (65, 58, 85), (86, 83, 84), (86, 92, 83), (90, 92, 86), (92, 81, 83), (92, 82, 81), (93, 82, 92), (92, 90, 93), (94, 93, 90), (90, 91, 94), (95, 94, 91), (95, 96, 94), (97, 96, 95), (97, 98, 96), (99, 98, 97), (99, 77, 98), (100, 98, 77), (100, 96, 98), (101, 96, 100), (101, 94, 96), (93, 94, 101), (101, 102, 93), (82, 93, 102), (102, 80, 82), (73, 80, 102), (102, 72, 73), (78, 70, 68), (78, 73, 70), (103, 95, 91), (103, 97, 95), (104, 97, 103), (104, 99, 97), (71, 100, 77), (71, 72, 100), (72, 101, 100), (72, 102, 101), (105, 99, 12), (105, 77, 99), (106, 107, 108), (106, 109, 107), (110, 107, 109), (109, 89, 110), (88, 110, 89), (11, 105, 12), (11, 111, 105), (76, 105, 111), (76, 77, 105), (111, 75, 76), (103, 109, 106), (103, 91, 109), (89, 109, 91), (112, 21, 20), (112, 113, 21), (13, 113, 112), (13, 15, 113), (114, 113, 15), (114, 115, 113), (116, 115, 114), (116, 117, 115), (118, 117, 116), (118, 119, 117), (120, 119, 118), (120, 15, 119), (114, 15, 120), (120, 121, 114), (118, 121, 120), (118, 116, 121), (114, 121, 116), (112, 17, 13), (115, 21, 113), (115, 122, 21), (117, 122, 115), (117, 119, 122), (14, 122, 119), (14, 19, 122), (16, 19, 14), (122, 19, 21), (119, 15, 14), (123, 124, 74), (123, 87, 124), (85, 124, 87), (85, 58, 124), (57, 124, 58), (57, 56, 124), (66, 124, 56), (66, 74, 124), (125, 126, 127), (125, 128, 126), (129, 128, 125), (129, 130, 128), (23, 130, 129), (23, 131, 130), (132, 131, 23), (132, 133, 131), (26, 133, 132), (26, 134, 133), (126, 134, 26), (126, 128, 134), (135, 134, 128), (135, 136, 134), (137, 136, 135), (137, 138, 136), (139, 138, 137), (139, 131, 138), (130, 131, 139), (139, 135, 130), (137, 135, 139), (135, 128, 130), (23, 26, 132), (136, 133, 134), (136, 138, 133), (131, 133, 138), (129, 24, 23), (129, 140, 24), (125, 140, 129), (126, 25, 127), (126, 26, 25), (141, 142, 143), (141, 30, 142), (29, 142, 30), (29, 144, 142), (145, 144, 29), (145, 146, 144), (147, 146, 145), (147, 148, 146), (149, 148, 147), (149, 150, 148), (151, 150, 149), (151, 152, 150), (153, 152, 151), (153, 143, 152), (154, 143, 153), (153, 27, 154), (28, 27, 153), (153, 151, 28), (155, 28, 151), (155, 156, 28), (145, 156, 155), (145, 29, 156), (28, 156, 29), (150, 146, 148), (150, 144, 146), (152, 144, 150), (152, 142, 144), (143, 142, 152), (149, 155, 151), (149, 147, 155), (145, 155, 147)])
me_tsubotsubo_mat_6.polygons.foreach_set('use_smooth', [True] * 264)
_k = set([(4, 5), (4, 6), (5, 31), (6, 8), (8, 31), (10, 11), (10, 12), (11, 111), (12, 99), (17, 18), (17, 112), (18, 22), (20, 22), (20, 112), (24, 25), (24, 140), (25, 127), (27, 30), (27, 154), (30, 141), (43, 44), (43, 47), (44, 54), (47, 50), (50, 53), (53, 54), (74, 75), (74, 123), (75, 111), (87, 88), (87, 123), (88, 110), (99, 104), (103, 104), (103, 106), (106, 108), (107, 108), (107, 110), (125, 127), (125, 140), (141, 143), (143, 154)])
me_tsubotsubo_mat_6.attributes.new('sharp_edge', 'BOOLEAN', 'EDGE').data.foreach_set('value', [ (min(e.vertices), max(e.vertices)) in _k for e in me_tsubotsubo_mat_6.edges])
_uv = me_tsubotsubo_mat_6.uv_layers.new(name='UVTex')
_uv.uv.foreach_set('vector', [0.7321, 0.2558, 1.0, 0.5709, 0.763, 0.5173, 0.7321, 0.2558, 0.9228, 0.2245, 1.0, 0.5709, 0.9228, 0.2245, 0.7321, 0.2558, 0.7626, 0.02658, 0.7626, 0.02658, 0.911, -0.004685, 0.9228, 0.2245, 0.247, 0.02706, 0.06774, 0.1743, 0.1029, -0.05489, 0.247, 0.02706, 0.259, 0.2621, 0.06774, 0.1743, 0.7626, 0.02658, 0.259, 0.2621, 0.247, 0.02706, 0.7626, 0.02658, 0.7321, 0.2558, 0.259, 0.2621, -0.5987, 1.0, -0.2609, 0.9167, -0.9219, 0.9167, 0.03682, 0.2487, 0.2087, 0.5815, -0.04624, 0.6424, 0.03682, 0.2487, 0.2418, 0.2844, 0.2087, 0.5815, 0.04946, -0.01169, 0.2418, 0.2844, 0.03682, 0.2487, 0.04946, -0.01169, 0.2091, 0.02384, 0.2418, 0.2844, 0.7505, 0.2915, 0.9184, -0.06874, 0.9562, 0.1916, 0.7505, 0.2915, 0.7634, 0.02439, 0.9184, -0.06874, 0.2418, 0.2844, 0.7634, 0.02439, 0.7505, 0.2915, 0.2418, 0.2844, 0.2091, 0.02384, 0.7634, 0.02439, 0.8697, 0.8334, 0.9052, 1.0, 0.3908, 0.9945, 0.3924, 0.8086, 0.8697, 0.8334, 0.3908, 0.9945, 0.9052, 0.0, 0.8697, 0.1666, 0.3924, 0.1914, 0.3908, 0.005527, 0.9052, 0.0, 0.3924, 0.1914, 0.06774, 0.1743, 0.4975, -0.0872, 0.1029, -0.05489, 0.06774, 0.1743, 0.4917, 0.3185, 0.4975, -0.0872, 0.0, 0.4684, 0.4917, 0.3185, 0.06774, 0.1743, 0.0, 0.4684, 0.4974, 0.6005, 0.4917, 0.3185, 0.1373, 0.697, 0.4974, 0.6005, 0.0, 0.4684, 0.1373, 0.697, 0.4986, 0.8807, 0.4974, 0.6005, 0.515, 0.9128, 0.4986, 0.8807, 0.1373, 0.697, 0.515, 0.9128, 0.895, 0.7646, 0.4986, 0.8807, 0.7868, 0.7855, 0.895, 0.7646, 0.515, 0.9128, 0.7868, 0.7855, 1.0, 0.5709, 0.895, 0.7646, 0.763, 0.5173, 1.0, 0.5709, 0.7868, 0.7855, 0.7868, 0.7855, 0.252, 0.5104, 0.763, 0.5173, 0.3025, 0.7481, 0.252, 0.5104, 0.7868, 0.7855, 0.3025, 0.7481, 0.0, 0.4684, 0.252, 0.5104, 0.1373, 0.697, 0.0, 0.4684, 0.3025, 0.7481, 0.3025, 0.7481, 0.515, 0.9128, 0.1373, 0.697, 0.7868, 0.7855, 0.515, 0.9128, 0.3025, 0.7481, 0.895, 0.7646, 0.4974, 0.6005, 0.4986, 0.8807, 0.895, 0.7646, 1.0, 0.5709, 0.4974, 0.6005, 0.4917, 0.3185, 0.4974, 0.6005, 1.0, 0.5709, 1.0, 0.5709, 0.9228, 0.2245, 0.4917, 0.3185, 0.4975, -0.0872, 0.4917, 0.3185, 0.9228, 0.2245, 0.9228, 0.2245, 0.911, -0.004685, 0.4975, -0.0872, 0.06774, 0.1743, 0.252, 0.5104, 0.0, 0.4684, 0.06774, 0.1743, 0.259, 0.2621, 0.252, 0.5104, 0.763, 0.5173, 0.252, 0.5104, 0.259, 0.2621, 0.259, 0.2621, 0.7321, 0.2558, 0.763, 0.5173, 0.2489, -0.1965, 0.1533, -0.5112, 0.2826, -0.5312, 0.2489, -0.1965, 0.1038, -0.1798, 0.1533, -0.5112, 0.1038, -0.1798, 0.1533, -0.5112, 0.1038, -0.1798, 0.1038, -0.1798, 0.5347, -0.5112, 0.1533, -0.5112, 0.5374, -0.1554, 0.5347, -0.5112, 0.1038, -0.1798, 0.5374, -0.1554, 0.5374, -0.1554, 0.5347, -0.5112, 0.8997, -0.5112, 0.5347, -0.5112, 0.5374, -0.1554, 0.5374, -0.1554, 0.9387, -0.1723, 0.8997, -0.5112, 0.7767, -0.2063, 0.8997, -0.5112, 0.9387, -0.1723, 0.7767, -0.2063, 0.7442, -0.5271, 0.8997, -0.5112, 0.7767, -0.1751, 0.2826, -0.5, 0.7442, -0.4959, 0.7767, -0.1751, 0.7767, -0.1751, 0.2826, -0.5, 0.2489, -0.1653, 0.2826, -0.5, 0.7767, -0.1751, 0.2489, -0.1653, 0.2826, -0.5, 0.2826, -0.5, 0.7984, -0.08187, 0.2092, -0.4847, 0.7535, -0.4948, 0.7984, -0.08187, 0.4678, -0.0853, 0.2092, -0.4847, 0.1675, -0.07971, 0.2092, -0.4847, 0.4678, -0.0853, 0.1675, -0.07971, 0.2092, -0.4847, 0.2092, -0.4847, 0.7461, -0.5011, 0.9578, -0.1129, 0.7896, -0.1656, 0.7461, -0.5011, 0.908, -0.4727, 0.9578, -0.1129, 1.0, -0.04968, 0.9578, -0.1129, 0.908, -0.4727, 0.908, -0.4727, 0.8507, 0.006991, 1.0, -0.04968, 0.908, -0.4727, 0.8507, 0.006991, 0.908, -0.4727, 0.908, -0.4727, 0.507, -0.4585, 0.8507, 0.006991, 0.5082, 0.06452, 0.8507, 0.006991, 0.507, -0.4585, 0.507, -0.4585, 0.1658, 0.008699, 0.5082, 0.06452, 0.507, -0.4585, 0.1658, 0.008699, 0.507, -0.4585, 0.507, -0.4585, 0.07381, -0.4789, 0.1658, 0.008699, 0.001359, -0.04626, 0.1658, 0.008699, 0.07381, -0.4789, 0.07381, -0.4789, 0.009995, -0.1045, 0.001359, -0.04626, 0.2188, -0.4929, 0.009995, -0.1045, 0.07381, -0.4789, 0.2188, -0.4929, 0.1784, -0.1639, 0.009995, -0.1045, -0.2689, 0.2654, -0.3481, 0.3947, -0.3814, 0.3669, -0.2689, 0.2654, -0.2368, 0.2861, -0.3481, 0.3947, -0.2077, 0.1646, -0.2368, 0.2861, -0.2689, 0.2654, -0.2077, 0.1646, -0.1211, 0.3595, -0.2368, 0.2861, -0.1601, 0.2089, -0.1211, 0.3595, -0.2077, 0.1646, -0.1601, 0.2089, -0.1124, 0.2794, -0.1211, 0.3595, -0.3451, 0.323, -0.1124, 0.2794, -0.1601, 0.2089, -0.1601, 0.2089, -0.3451, 0.323, -0.3451, 0.323, -0.1211, 0.3595, -0.3481, 0.3947, -0.2368, 0.2861, -0.1211, 0.3595, -0.2376, 0.5156, -0.3481, 0.3947, -0.09375, 0.5864, -0.2376, 0.5156, -0.1211, 0.3595, -0.1211, 0.3595, -0.117, 0.5531, -0.09375, 0.5864, -0.1124, 0.2794, -0.117, 0.5531, -0.1211, 0.3595, -0.1124, 0.2794, -0.117, 0.5531, -0.117, 0.5531, -0.2383, 0.1437, -0.2077, 0.1646, -0.2689, 0.2654, -0.2383, 0.1437, -0.3221, 0.0634, -0.2077, 0.1646, -0.3455, 0.05294, -0.3221, 0.0634, -0.2383, 0.1437, -0.3455, 0.05294, -0.5909, 0.003788, -0.3221, 0.0634, -0.5872, 0.0, -0.3221, 0.0634, -0.5909, 0.003788, -0.5872, 0.0, -0.5927, 0.2416, -0.3221, 0.0634, -0.8506, 0.0577, -0.5927, 0.2416, -0.5872, 0.0, -0.8506, 0.0577, -0.8285, 0.318, -0.5927, 0.2416, -0.5927, 0.2416, -0.3431, 0.3266, -0.3221, 0.0634, -0.5909, 0.003788, -0.8506, 0.0577, -0.5872, 0.0, -0.5909, 0.003788, -0.8363, 0.04996, -0.8506, 0.0577, -0.9541, 0.1377, -0.8506, 0.0577, -0.8363, 0.04996, -0.9541, 0.1377, -0.9787, 0.1532, -0.8506, 0.0577, -0.9479, 0.2469, -0.9787, 0.1532, -0.9541, 0.1377, -0.9479, 0.2469, -0.9739, 0.2732, -0.9787, 0.1532, -0.8734, 0.3878, -0.9739, 0.2732, -0.9479, 0.2469, -0.8734, 0.3878, -1.066, 0.3583, -0.9739, 0.2732, -0.9806, 0.5086, -1.066, 0.3583, -0.8734, 0.3878, -0.9806, 0.5086, -1.094, 0.5783, -1.066, 0.3583, -1.094, 0.5783, -1.066, 0.3583, -1.094, 0.5783, -1.094, 0.5783, -1.065, 0.2798, -1.066, 0.3583, -1.058, 0.5544, -1.065, 0.2798, -1.094, 0.5783, -0.9479, 0.2469, -0.8357, 0.3581, -0.8734, 0.3878, -1.066, 0.3583, -0.9787, 0.1532, -0.9739, 0.2732, -1.066, 0.3583, -1.022, 0.2034, -0.9787, 0.1532, -1.065, 0.2798, -1.022, 0.2034, -1.066, 0.3583, -1.022, 0.2034, -0.8506, 0.0577, -0.9787, 0.1532, -1.022, 0.2034, -0.9316, 0.118, -0.8506, 0.0577, -0.7342, 0.405, -0.9316, 0.118, -1.022, 0.2034, -1.022, 0.2034, -0.9157, 0.4378, -0.7342, 0.405, -0.7342, 0.405, -0.7342, 0.405, -0.9157, 0.4378, -0.9157, 0.4378, -0.9113, 0.6751, -0.7342, 0.405, -0.7997, 0.5727, -0.7342, 0.405, -0.9113, 0.6751, -0.7997, 0.5727, -0.5861, 0.4432, -0.7342, 0.405, -0.5957, 0.6101, -0.5861, 0.4432, -0.7997, 0.5727, -0.5957, 0.6101, -0.3629, 0.5735, -0.5861, 0.4432, -0.3819, 0.7733, -0.3629, 0.5735, -0.5957, 0.6101, -0.3819, 0.7733, -0.2649, 0.6741, -0.3629, 0.5735, -0.4391, 0.405, -0.3629, 0.5735, -0.2649, 0.6741, -0.4391, 0.405, -0.5861, 0.4432, -0.3629, 0.5735, -0.5886, 0.3518, -0.5861, 0.4432, -0.4391, 0.405, -0.5886, 0.3518, -0.7342, 0.405, -0.5861, 0.4432, -0.8244, 0.3165, -0.7342, 0.405, -0.5886, 0.3518, -0.5886, 0.3518, -0.591, 0.2885, -0.8244, 0.3165, -0.8244, 0.3165, -0.8244, 0.3165, -0.591, 0.2885, -0.591, 0.2885, -0.5895, 0.2428, -0.8244, 0.3165, -0.3451, 0.323, -0.5895, 0.2428, -0.591, 0.2885, -0.591, 0.2885, -0.4391, 0.405, -0.3451, 0.323, -0.3221, 0.0634, -0.1601, 0.2089, -0.2077, 0.1646, -0.3221, 0.0634, -0.2338, 0.1266, -0.1601, 0.2089, -0.7825, 0.7717, -0.7997, 0.5727, -0.9113, 0.6751, -0.7825, 0.7717, -0.5957, 0.6101, -0.7997, 0.5727, -0.5993, 0.7911, -0.5957, 0.6101, -0.7825, 0.7717, -0.5993, 0.7911, -0.3819, 0.7733, -0.5957, 0.6101, -0.2617, 0.4376, -0.4391, 0.405, -0.2649, 0.6741, -0.2617, 0.4376, -0.3451, 0.323, -0.4391, 0.405, -0.4391, 0.405, -0.5851, 0.3494, -0.4391, 0.405, -0.4391, 0.405, -0.5888, 0.2869, -0.5851, 0.3494, -0.2817, 0.8945, -0.2874, 0.6854, -0.2817, 0.8945, -0.2817, 0.8945, -0.117, 0.5531, -0.2874, 0.6854, -0.8951, 0.8943, -0.9203, 0.9171, -0.9203, 0.9171, -0.8951, 0.8943, -0.8951, 0.8943, -0.9203, 0.9171, -1.094, 0.5783, -0.9203, 0.9171, -0.8951, 0.8943, -0.8951, 0.8943, -1.058, 0.5544, -1.094, 0.5783, -1.094, 0.5783, -1.094, 0.5783, -1.058, 0.5544, -0.2609, 0.9167, -0.117, 0.5531, -0.2817, 0.8945, -0.2609, 0.9167, -0.2609, 0.9167, -0.117, 0.5531, -0.09375, 0.5864, -0.117, 0.5531, -0.2609, 0.9167, -0.09375, 0.5864, -0.09375, 0.5864, -0.117, 0.5531, -0.2609, 0.9167, -0.09375, 0.5864, -0.09375, 0.5864, -0.8707, 0.6832, -1.058, 0.5544, -0.8951, 0.8943, -0.8707, 0.6832, -1.058, 0.5544, -1.058, 0.5544, -1.058, 0.5544, -1.058, 0.5544, -1.058, 0.5544, 0.4941, -0.1055, 0.9562, 0.1916, 0.9184, -0.06874, 0.4941, -0.1055, 0.5003, 0.3556, 0.9562, 0.1916, 0.03682, 0.2487, 0.5003, 0.3556, 0.4941, -0.1055, 0.03682, 0.2487, -0.04624, 0.6424, 0.5003, 0.3556, 0.4942, 0.6761, 0.5003, 0.3556, -0.04624, 0.6424, 0.4942, 0.6761, 1.029, 0.5259, 0.5003, 0.3556, 0.8814, 0.7857, 1.029, 0.5259, 0.4942, 0.6761, 0.8814, 0.7857, 0.7038, 0.8437, 1.029, 0.5259, 0.4752, 1.031, 0.7038, 0.8437, 0.8814, 0.7857, 0.4752, 1.031, 0.183, 0.8862, 0.7038, 0.8437, 0.06665, 0.8625, 0.183, 0.8862, 0.4752, 1.031, 0.06665, 0.8625, -0.04624, 0.6424, 0.183, 0.8862, 0.4942, 0.6761, -0.04624, 0.6424, 0.06665, 0.8625, 0.06665, 0.8625, 0.4929, 0.9944, 0.4942, 0.6761, 0.4752, 1.031, 0.4929, 0.9944, 0.06665, 0.8625, 0.4752, 1.031, 0.8814, 0.7857, 0.4929, 0.9944, 0.4942, 0.6761, 0.4929, 0.9944, 0.8814, 0.7857, 0.4941, -0.1055, 0.04946, -0.01169, 0.03682, 0.2487, 1.029, 0.5259, 0.9562, 0.1916, 0.5003, 0.3556, 1.029, 0.5259, 0.7581, 0.5736, 0.9562, 0.1916, 0.7038, 0.8437, 0.7581, 0.5736, 1.029, 0.5259, 0.7038, 0.8437, 0.183, 0.8862, 0.7581, 0.5736, 0.2087, 0.5815, 0.7581, 0.5736, 0.183, 0.8862, 0.2087, 0.5815, 0.7505, 0.2915, 0.7581, 0.5736, 0.2418, 0.2844, 0.7505, 0.2915, 0.2087, 0.5815, 0.7581, 0.5736, 0.7505, 0.2915, 0.9562, 0.1916, 0.183, 0.8862, -0.04624, 0.6424, 0.2087, 0.5815, -0.5847, 1.093, -0.5782, 0.9657, -0.2064, 1.047, -0.5847, 1.093, -0.9494, 1.04, -0.5782, 0.9657, -0.8478, 0.919, -0.5782, 0.9657, -0.9494, 1.04, -0.8478, 0.919, -0.8045, 0.8638, -0.5782, 0.9657, -0.5847, 0.8676, -0.5782, 0.9657, -0.8045, 0.8638, -0.5847, 0.8676, -0.3473, 0.8641, -0.5782, 0.9657, -0.3169, 0.9203, -0.5782, 0.9657, -0.3473, 0.8641, -0.3169, 0.9203, -0.2064, 1.047, -0.5782, 0.9657, 0.4172, 0.9657, 0.06422, 0.7381, 0.09542, 0.9767, 0.4172, 0.9657, 0.4548, 0.6177, 0.06422, 0.7381, 0.9405, 0.7647, 0.4548, 0.6177, 0.4172, 0.9657, 0.9405, 0.7647, 1.0, 0.4222, 0.4548, 0.6177, 0.8697, 0.8334, 1.0, 0.4222, 0.9405, 0.7647, 0.8697, 0.8334, 0.9371, 0.2587, 1.0, 0.4222, 0.7155, 0.5539, 0.9371, 0.2587, 0.8697, 0.8334, 0.7155, 0.5539, 0.3247, 0.2502, 0.9371, 0.2587, 0.3924, 0.8086, 0.3247, 0.2502, 0.7155, 0.5539, 0.3924, 0.8086, 0.0, 0.4097, 0.3247, 0.2502, 0.06422, 0.7381, 0.0, 0.4097, 0.3924, 0.8086, 0.06422, 0.7381, 0.4548, 0.6177, 0.0, 0.4097, 0.4222, 0.2733, 0.0, 0.4097, 0.4548, 0.6177, 0.4222, 0.2733, 0.1586, 0.1599, 0.0, 0.4097, 0.4883, 0.0, 0.1586, 0.1599, 0.4222, 0.2733, 0.4883, 0.0, 0.6021, 0.03294, 0.1586, 0.1599, 0.8787, 0.1718, 0.6021, 0.03294, 0.4883, 0.0, 0.8787, 0.1718, 0.9371, 0.2587, 0.6021, 0.03294, 1.0, 0.4222, 0.9371, 0.2587, 0.8787, 0.1718, 0.8787, 0.1718, 0.4222, 0.2733, 1.0, 0.4222, 0.4883, 0.0, 0.4222, 0.2733, 0.8787, 0.1718, 0.4222, 0.2733, 0.4548, 0.6177, 1.0, 0.4222, 0.8697, 0.8334, 0.3924, 0.8086, 0.7155, 0.5539, 0.1586, 0.1599, 0.3247, 0.2502, 0.0, 0.4097, 0.1586, 0.1599, 0.6021, 0.03294, 0.3247, 0.2502, 0.9371, 0.2587, 0.3247, 0.2502, 0.6021, 0.03294, 0.9405, 0.7647, 0.9052, 1.0, 0.8697, 0.8334, 0.9405, 0.7647, 0.9142, 0.9683, 0.9052, 1.0, 0.4172, 0.9657, 0.9142, 0.9683, 0.9405, 0.7647, 0.06422, 0.7381, 0.3908, 0.9945, 0.09542, 0.9767, 0.06422, 0.7381, 0.3924, 0.8086, 0.3908, 0.9945, 0.09542, 0.02327, 0.06422, 0.2619, 0.4172, 0.03428, 0.09542, 0.02327, 0.3908, 0.005527, 0.06422, 0.2619, 0.3924, 0.1914, 0.06422, 0.2619, 0.3908, 0.005527, 0.3924, 0.1914, 0.0, 0.5903, 0.06422, 0.2619, 0.3247, 0.7498, 0.0, 0.5903, 0.3924, 0.1914, 0.3247, 0.7498, 0.1586, 0.8401, 0.0, 0.5903, 0.6021, 0.9671, 0.1586, 0.8401, 0.3247, 0.7498, 0.6021, 0.9671, 0.4883, 1.0, 0.1586, 0.8401, 0.8787, 0.8282, 0.4883, 1.0, 0.6021, 0.9671, 0.8787, 0.8282, 0.4222, 0.7267, 0.4883, 1.0, 1.0, 0.5778, 0.4222, 0.7267, 0.8787, 0.8282, 1.0, 0.5778, 0.4548, 0.3823, 0.4222, 0.7267, 0.9405, 0.2353, 0.4548, 0.3823, 1.0, 0.5778, 0.9405, 0.2353, 0.4172, 0.03428, 0.4548, 0.3823, 0.9142, 0.03173, 0.4172, 0.03428, 0.9405, 0.2353, 0.9405, 0.2353, 0.9052, 0.0, 0.9142, 0.03173, 0.8697, 0.1666, 0.9052, 0.0, 0.9405, 0.2353, 0.9405, 0.2353, 1.0, 0.5778, 0.8697, 0.1666, 0.9371, 0.7413, 0.8697, 0.1666, 1.0, 0.5778, 0.9371, 0.7413, 0.7155, 0.4461, 0.8697, 0.1666, 0.3247, 0.7498, 0.7155, 0.4461, 0.9371, 0.7413, 0.3247, 0.7498, 0.3924, 0.1914, 0.7155, 0.4461, 0.8697, 0.1666, 0.7155, 0.4461, 0.3924, 0.1914, 0.4222, 0.7267, 0.1586, 0.8401, 0.4883, 1.0, 0.4222, 0.7267, 0.0, 0.5903, 0.1586, 0.8401, 0.4548, 0.3823, 0.0, 0.5903, 0.4222, 0.7267, 0.4548, 0.3823, 0.06422, 0.2619, 0.0, 0.5903, 0.4172, 0.03428, 0.06422, 0.2619, 0.4548, 0.3823, 0.8787, 0.8282, 0.9371, 0.7413, 1.0, 0.5778, 0.8787, 0.8282, 0.6021, 0.9671, 0.9371, 0.7413, 0.3247, 0.7498, 0.9371, 0.7413, 0.6021, 0.9671])
me_tsubotsubo_mat_6.materials.append(mat_mat_6)
me_tsubotsubo_mat_6.use_remesh_preserve_volume = False
me_tsubotsubo_mat_6.use_remesh_preserve_attributes = False
me_tsubotsubo_mat_6.use_mirror_vertex_groups = False
me_tsubotsubo_mat_6.update()
me_tsubotsubo_mat_8 = bpy.data.meshes.new('tsubotsubo_mat_8')
me_tsubotsubo_mat_8.from_pydata([(-0.235, 4.578, 3.73), (-0.214, 4.467, 3.366), (0.214, 4.467, 3.366), (0.235, 4.578, 3.73), (-0.55, 4.66, 2.601), (-0.7, 4.947, 3.318), (-0.709, 4.942, 2.851), (-0.5044, 4.668, 3.426), (-0.543, 4.902, 3.674), (0.0, 4.556, 2.75), (0.55, 4.659, 2.604), (0.5044, 4.668, 3.426), (0.7, 4.947, 3.318), (0.543, 4.902, 3.674), (0.709, 4.942, 2.851), (-0.23, 4.917, 3.921), (0.23, 4.917, 3.921)], [], [(0, 1, 2), (3, 0, 2), (4, 5, 6), (4, 7, 5), (1, 7, 4), (1, 0, 7), (7, 0, 8), (8, 5, 7), (9, 1, 4), (9, 2, 1), (10, 2, 9), (10, 11, 2), (12, 11, 10), (12, 13, 11), (3, 11, 13), (3, 2, 11), (10, 14, 12), (0, 15, 8), (0, 16, 15), (16, 0, 3), (3, 13, 16)])
me_tsubotsubo_mat_8.polygons.foreach_set('use_smooth', [True] * 21)
_k = set([(4, 6), (4, 9), (5, 6), (5, 8), (8, 15), (9, 10), (10, 14), (12, 13), (12, 14), (13, 16), (15, 16)])
me_tsubotsubo_mat_8.attributes.new('sharp_edge', 'BOOLEAN', 'EDGE').data.foreach_set('value', [ (min(e.vertices), max(e.vertices)) in _k for e in me_tsubotsubo_mat_8.edges])
_uv = me_tsubotsubo_mat_8.uv_layers.new(name='UVTex')
_uv.uv.foreach_set('vector', [0.7466, 0.9376, 0.7138, 0.8373, 0.3399, 0.8367, 0.3055, 0.9378, 0.7466, 0.9376, 0.3399, 0.8367, 1.04, 0.6249, 1.135, 0.9038, 1.145, 0.6945, 1.04, 0.6249, 0.9636, 0.8472, 1.135, 0.9038, 0.7138, 0.8373, 0.9636, 0.8472, 1.04, 0.6249, 0.7138, 0.8373, 0.7466, 0.9376, 0.9636, 0.8472, 0.9636, 0.8472, 0.7466, 0.9376, 1.044, 0.9629, 1.044, 0.9629, 1.135, 0.9038, 0.9636, 0.8472, 0.5283, 0.6695, 0.7138, 0.8373, 1.04, 0.6249, 0.5283, 0.6695, 0.3399, 0.8367, 0.7138, 0.8373, 0.02151, 0.63, 0.3399, 0.8367, 0.5283, 0.6695, 0.02151, 0.63, 0.04736, 0.8547, 0.3399, 0.8367, -0.1516, 0.9083, 0.04736, 0.8547, 0.02151, 0.63, -0.1516, 0.9083, -0.03516, 0.9625, 0.04736, 0.8547, 0.3055, 0.9378, 0.04736, 0.8547, -0.03516, 0.9625, 0.3055, 0.9378, 0.3399, 0.8367, 0.04736, 0.8547, 0.02151, 0.63, -0.1239, 0.7019, -0.1516, 0.9083, 0.7466, 0.9376, 0.7262, 1.053, 1.044, 0.9629, 0.7466, 0.9376, 0.3138, 1.054, 0.7262, 1.053, 0.3138, 1.054, 0.7466, 0.9376, 0.3055, 0.9378, 0.3055, 0.9378, -0.03516, 0.9625, 0.3138, 1.054])
me_tsubotsubo_mat_8.materials.append(mat_mat_8)
me_tsubotsubo_mat_8.use_remesh_preserve_volume = False
me_tsubotsubo_mat_8.use_remesh_preserve_attributes = False
me_tsubotsubo_mat_8.use_mirror_vertex_groups = False
me_tsubotsubo_mat_8.update()
me_tsubotsubo_mat_7 = bpy.data.meshes.new('tsubotsubo_mat_7')
me_tsubotsubo_mat_7.from_pydata([(-0.23, 4.917, 3.921), (0.23, 4.917, 3.921), (0.0, 5.366, 3.917), (-0.4716, 5.36, 3.764), (-0.437, 5.757, 3.415), (0.0, 5.825, 3.498), (0.437, 5.757, 3.415), (0.4716, 5.36, 3.764)], [], [(0, 1, 2), (3, 0, 2), (2, 4, 3), (5, 4, 2), (2, 6, 5), (7, 6, 2), (2, 1, 7)])
me_tsubotsubo_mat_7.polygons.foreach_set('use_smooth', [True] * 7)
_k = set([(0, 1), (0, 3), (1, 7), (3, 4), (4, 5), (5, 6), (6, 7)])
me_tsubotsubo_mat_7.attributes.new('sharp_edge', 'BOOLEAN', 'EDGE').data.foreach_set('value', [ (min(e.vertices), max(e.vertices)) in _k for e in me_tsubotsubo_mat_7.edges])
_uv = me_tsubotsubo_mat_7.uv_layers.new(name='UVTex')
_uv.uv.foreach_set('vector', [1.254, 0.8708, 1.519, 0.7721, 1.488, 0.9672, -0.2508, 0.9419, 0.6128, 0.8045, 1.488, 0.9672, 1.488, 0.9672, -0.07106, 1.115, -0.2508, 0.9419, 1.49, 1.119, -0.07106, 1.115, 1.488, 0.9672, 1.488, 0.9672, -0.07106, 1.115, 1.49, 1.119, -0.2508, 0.9419, -0.07106, 1.115, 1.488, 0.9672, 1.488, 0.9672, 0.6127, 0.8045, -0.2508, 0.9419])
me_tsubotsubo_mat_7.materials.append(mat_mat_7)
me_tsubotsubo_mat_7.use_remesh_preserve_volume = False
me_tsubotsubo_mat_7.use_remesh_preserve_attributes = False
me_tsubotsubo_mat_7.use_mirror_vertex_groups = False
me_tsubotsubo_mat_7.update()
me_tsubotsubo_mat_4 = bpy.data.meshes.new('tsubotsubo_mat_4')
me_tsubotsubo_mat_4.from_pydata([(1.19, 1.667, -1.84), (0.2688, 1.942, -1.931), (0.6629, 2.469, -1.516), (0.6518, 1.583, -2.037), (1.68, 2.39, 0.3356), (1.637, 2.373, -0.7983), (1.35, 2.619, -0.1392), (1.984, 2.041, -0.3331), (2.062, 1.481, 0.7625), (2.155, 1.496, -0.1283), (1.986, 1.462, -0.8057), (1.757, 1.965, -1.05), (1.558, 2.23, 1.069), (1.56, 1.838, 1.388), (1.785, 1.337, 1.225), (-1.638, 2.374, -0.7985), (-1.68, 2.39, 0.3356), (-1.35, 2.619, -0.1393), (-1.984, 2.041, -0.3331), (-1.757, 1.965, -1.05), (-1.986, 1.462, -0.8057), (-2.155, 1.496, -0.1283), (-2.062, 1.481, 0.7625), (-1.558, 2.23, 1.069), (-1.56, 1.838, 1.388), (-1.785, 1.337, 1.225), (-0.2627, 1.933, -1.94), (-1.19, 1.667, -1.84), (-0.6629, 2.469, -1.516), (-0.6518, 1.583, -2.037)], [], [(0, 1, 2), (0, 3, 1), (4, 5, 6), (4, 7, 5), (8, 7, 4), (8, 9, 7), (10, 7, 9), (10, 11, 7), (5, 7, 11), (12, 8, 4), (12, 13, 8), (14, 8, 13), (15, 16, 17), (15, 18, 16), (18, 15, 19), (19, 20, 18), (21, 18, 20), (21, 22, 18), (16, 18, 22), (22, 23, 16), (24, 23, 22), (22, 25, 24), (26, 27, 28), (26, 29, 27)])
me_tsubotsubo_mat_4.polygons.foreach_set('use_smooth', [True] * 24)
_k = set([(0, 2), (0, 3), (1, 2), (1, 3), (4, 6), (4, 12), (5, 6), (5, 11), (8, 9), (8, 14), (9, 10), (10, 11), (12, 13), (13, 14), (15, 17), (15, 19), (16, 17), (16, 23), (19, 20), (20, 21), (21, 22), (22, 25), (23, 24), (24, 25), (26, 28), (26, 29), (27, 28), (27, 29)])
me_tsubotsubo_mat_4.attributes.new('sharp_edge', 'BOOLEAN', 'EDGE').data.foreach_set('value', [ (min(e.vertices), max(e.vertices)) in _k for e in me_tsubotsubo_mat_4.edges])
_uv = me_tsubotsubo_mat_4.uv_layers.new(name='UVTex')
_uv.uv.foreach_set('vector', [0.6478, 1.303, 0.5076, -0.02582, -0.3193, 0.5034, 0.6478, 1.303, 0.95, 0.5547, 0.5076, -0.02582, 0.7656, 0.8781, -0.1286, 1.208, 0.4702, 1.258, 0.7656, 0.8781, 0.1248, 0.7752, -0.1286, 1.208, 0.7965, -0.03732, 0.1248, 0.7752, 0.7656, 0.8781, 0.7965, -0.03732, 0.09063, 0.1875, 0.1248, 0.7752, -0.4393, 0.367, 0.1248, 0.7752, 0.09063, 0.1875, -0.4393, 0.367, -0.4624, 0.8981, 0.1248, 0.7752, -0.1286, 1.208, 0.1248, 0.7752, -0.4624, 0.8981, 1.287, 0.5727, 0.7965, -0.03732, 0.7656, 0.8781, 1.287, 0.5727, 1.406, 0.1241, 0.7965, -0.03732, 1.111, -0.2958, 0.7965, -0.03732, 1.406, 0.1241, -0.1287, 1.208, 0.7656, 0.8781, 0.4702, 1.258, -0.1287, 1.208, 0.1248, 0.7752, 0.7656, 0.8781, -0.4624, 0.8981, 0.1248, 0.7752, -0.1287, 1.208, -0.4624, 0.8981, -0.4393, 0.367, 0.1248, 0.7752, 0.09063, 0.1875, 0.1248, 0.7752, -0.4393, 0.367, 0.09063, 0.1875, 0.7965, -0.03732, 0.1248, 0.7752, 0.7656, 0.8781, 0.1248, 0.7752, 0.7965, -0.03732, 0.7965, -0.03732, 1.287, 0.5727, 0.7656, 0.8781, 1.406, 0.1241, 1.287, 0.5727, 0.7965, -0.03732, 0.7965, -0.03732, 1.111, -0.2958, 1.406, 0.1241, 0.5076, -0.02582, 0.6478, 1.303, -0.3193, 0.5034, 0.5076, -0.02582, 0.95, 0.5547, 0.6478, 1.303])
me_tsubotsubo_mat_4.materials.append(mat_mat_4)
me_tsubotsubo_mat_4.use_remesh_preserve_volume = False
me_tsubotsubo_mat_4.use_remesh_preserve_attributes = False
me_tsubotsubo_mat_4.use_mirror_vertex_groups = False
me_tsubotsubo_mat_4.update()

# ---- objects
ob_lamp_002 = bpy.data.objects.new('Lamp.002', light_lamp)
ob_lamp_001 = bpy.data.objects.new('Lamp.001', light_lamp)
ob_camera_001 = bpy.data.objects.new('Camera.001', cam_camera_001)
ob_tsubotsubo_mat_5 = bpy.data.objects.new('tsubotsubo_mat_5', me_tsubotsubo_mat_5)
ob_tsubotsubo_mat_2 = bpy.data.objects.new('tsubotsubo_mat_2', me_tsubotsubo_mat_2)
ob_tsubotsubo_mat_3 = bpy.data.objects.new('tsubotsubo_mat_3', me_tsubotsubo_mat_3)
ob_tsubotsubo_mat_0 = bpy.data.objects.new('tsubotsubo_mat_0', me_tsubotsubo_mat_0)
ob_tsubotsubo_mat_1 = bpy.data.objects.new('tsubotsubo_mat_1', me_tsubotsubo_mat_1)
ob_tsubotsubo_mat_6 = bpy.data.objects.new('tsubotsubo_mat_6', me_tsubotsubo_mat_6)
ob_tsubotsubo_mat_8 = bpy.data.objects.new('tsubotsubo_mat_8', me_tsubotsubo_mat_8)
ob_tsubotsubo_mat_7 = bpy.data.objects.new('tsubotsubo_mat_7', me_tsubotsubo_mat_7)
ob_tsubotsubo_mat_4 = bpy.data.objects.new('tsubotsubo_mat_4', me_tsubotsubo_mat_4)

# ---- transforms, parenting, visibility, modifiers, constraints
ob_lamp_002.location = (2.054, 3.081, 12.32)
ob_lamp_002.lock_rotations_4d = False
ob_lamp_002.empty_display_type = 'ARROWS'
ob_lamp_002.lineart.crease_threshold = 0.0
ob_lamp_001.location = (-2.054, 3.081, 12.32)
ob_lamp_001.lock_rotations_4d = False
ob_lamp_001.empty_display_type = 'ARROWS'
ob_lamp_001.lineart.crease_threshold = 0.0
ob_camera_001.location = (0.0, 3.081, 12.32)
ob_camera_001.lock_rotations_4d = False
ob_camera_001.empty_display_type = 'ARROWS'
ob_camera_001.lineart.crease_threshold = 0.0
ob_tsubotsubo_mat_5.location = (0.0, 0.0, 0.0)
ob_tsubotsubo_mat_5.lock_rotations_4d = False
ob_tsubotsubo_mat_5.empty_display_type = 'ARROWS'
ob_tsubotsubo_mat_5.lineart.crease_threshold = 0.0
ob_tsubotsubo_mat_2.location = (0.0, 0.0, 0.0)
ob_tsubotsubo_mat_2.lock_rotations_4d = False
ob_tsubotsubo_mat_2.empty_display_type = 'ARROWS'
ob_tsubotsubo_mat_2.lineart.crease_threshold = 0.0
ob_tsubotsubo_mat_3.location = (0.0, 0.0, 0.0)
ob_tsubotsubo_mat_3.lock_rotations_4d = False
ob_tsubotsubo_mat_3.empty_display_type = 'ARROWS'
ob_tsubotsubo_mat_3.lineart.crease_threshold = 0.0
ob_tsubotsubo_mat_0.location = (0.0, 0.0, 0.0)
ob_tsubotsubo_mat_0.lock_rotations_4d = False
ob_tsubotsubo_mat_0.empty_display_type = 'ARROWS'
ob_tsubotsubo_mat_0.lineart.crease_threshold = 0.0
ob_tsubotsubo_mat_1.location = (0.0, 0.0, 0.0)
ob_tsubotsubo_mat_1.lock_rotations_4d = False
ob_tsubotsubo_mat_1.empty_display_type = 'ARROWS'
ob_tsubotsubo_mat_1.lineart.crease_threshold = 0.0
ob_tsubotsubo_mat_6.location = (0.0, 0.0, 0.0)
ob_tsubotsubo_mat_6.lock_rotations_4d = False
ob_tsubotsubo_mat_6.empty_display_type = 'ARROWS'
ob_tsubotsubo_mat_6.lineart.crease_threshold = 0.0
ob_tsubotsubo_mat_8.location = (0.0, 0.0, 0.0)
ob_tsubotsubo_mat_8.lock_rotations_4d = False
ob_tsubotsubo_mat_8.empty_display_type = 'ARROWS'
ob_tsubotsubo_mat_8.lineart.crease_threshold = 0.0
ob_tsubotsubo_mat_7.location = (0.0, 0.0, 0.0)
ob_tsubotsubo_mat_7.lock_rotations_4d = False
ob_tsubotsubo_mat_7.empty_display_type = 'ARROWS'
ob_tsubotsubo_mat_7.lineart.crease_threshold = 0.0
ob_tsubotsubo_mat_4.location = (0.0, 0.0, 0.0)
ob_tsubotsubo_mat_4.lock_rotations_4d = False
ob_tsubotsubo_mat_4.empty_display_type = 'ARROWS'
ob_tsubotsubo_mat_4.lineart.crease_threshold = 0.0

# ---- collection membership
col_collection_1.objects.link(ob_lamp_002)
col_collection_1.objects.link(ob_lamp_001)
col_collection_1.objects.link(ob_camera_001)
col_collection_1.objects.link(ob_tsubotsubo_mat_5)
col_collection_1.objects.link(ob_tsubotsubo_mat_2)
col_collection_1.objects.link(ob_tsubotsubo_mat_3)
col_collection_1.objects.link(ob_tsubotsubo_mat_0)
col_collection_1.objects.link(ob_tsubotsubo_mat_1)
col_collection_1.objects.link(ob_tsubotsubo_mat_6)
col_collection_1.objects.link(ob_tsubotsubo_mat_8)
col_collection_1.objects.link(ob_tsubotsubo_mat_7)
col_collection_1.objects.link(ob_tsubotsubo_mat_4)

# ---- scene / render settings (as saved in the file)
scene.camera = ob_camera_001
scene.frame_start = 1; scene.frame_end = 250; scene.frame_set(1)
scene.render.engine = 'BLENDER_EEVEE_NEXT'
scene.render.image_settings.file_format = 'TARGA'
scene.render.image_settings.color_mode = 'RGB'
scene.render.image_settings.compression = 90
scene.render.resolution_x = 320
scene.render.resolution_y = 256
scene.render.fps = 25
scene.render.dither_intensity = 0.0
scene.render.film_transparent = True
scene.render.use_compositing = False
scene.render.use_sequencer = False
scene.render.use_file_extension = False
scene.render.bake_margin = 2
scene.render.bake_bias = 0.0
scene.render.use_stamp_time = False
scene.render.use_stamp_date = False
scene.render.use_stamp_frame = False
scene.render.use_stamp_camera = False
scene.render.use_stamp_scene = False
scene.render.use_stamp_filename = False
scene.render.use_stamp_render_time = False
scene.render.stamp_font_size = 0
scene.render.stamp_foreground = (0.0, 0.0, 0.0, 0.0)
scene.render.stamp_background = (0.0, 0.0, 0.0, 0.0)
scene.cycles.use_denoising = False
scene.cycles.samples = 10
scene.cycles.sampling_pattern = 'TABULATED_SOBOL'
scene.cycles.light_sampling_threshold = 0.0
scene.cycles.use_adaptive_sampling = False
scene.cycles.use_light_tree = False
scene.cycles.blur_glossy = 0.0
scene.cycles.volume_bounces = 1
scene.cycles.pixel_filter_type = 'GAUSSIAN'
scene.cycles.sample_clamp_indirect = 0.0
scene.view_settings.view_transform = 'Raw'
bpy.context.view_layer.update()
